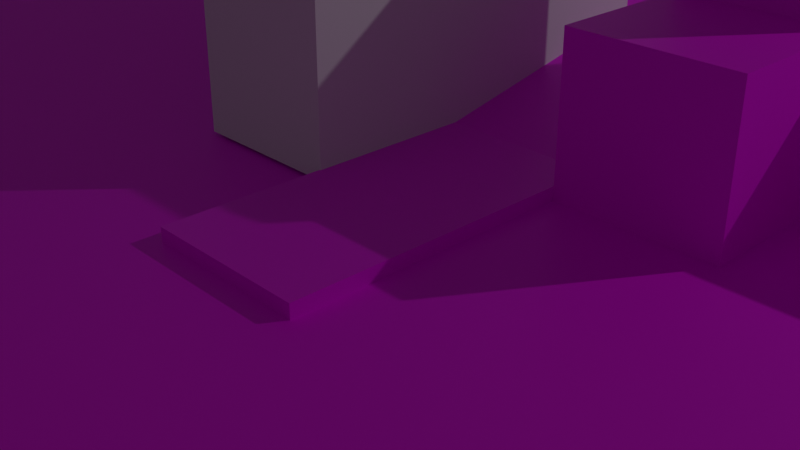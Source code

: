# Source: smallcity1.blend  (saved by Blender 2.81.16; exported with 4.5.12 LTS)
import bpy
from mathutils import Matrix  # noqa: F401  (used for matrix-valued properties, if any)

bpy.ops.wm.read_factory_settings(use_empty=True)
scene = bpy.context.scene
scene.name = 'Scene'

# ---- collections
col_collection = bpy.data.collections.new('Collection'); scene.collection.children.link(col_collection)
col_sign = bpy.data.collections.new('Sign'); scene.collection.children.link(col_sign)
col_buildings = bpy.data.collections.new('Buildings'); scene.collection.children.link(col_buildings)

# ---- images (referenced by path relative to the original .blend; pixels are not part of the script)
import os
ASSET_DIR = os.environ.get("B2B_ASSET_DIR", "")  # directory of the original .blend (textures are referenced by path, not embedded)
HERE = os.path.dirname(os.path.abspath(__file__))  # packed textures are extracted next to this script under _unpacked/

def load_image(name, relpath, width, height, colorspace="sRGB"):
    """Load a texture the original file referenced (path relative to the .blend, or extracted next to this script)."""
    p = next((c for c in (os.path.join(HERE, relpath), os.path.join(ASSET_DIR, relpath)) if relpath and os.path.exists(c)), "")
    if p:
        img = bpy.data.images.load(p, check_existing=True)
        img.name = name
    else:  # same state as the original file: an image datablock whose file is absent (Cycles renders it pink)
        img = bpy.data.images.new(name, width, height)
        img.source = "FILE"
        img.filepath = "//" + (relpath or name)
    img.colorspace_settings.name = colorspace
    return img
img_texturescom_roads0077_1_seamless_s_jpg = load_image('TexturesCom_Roads0077_1_seamless_S.jpg', 'TexturesCom_Roads0077_1_seamless_S.jpg', 1024, 1024, 'sRGB')
img_texturescom_ground_mud_2x2_1k_albedo_tif = load_image('TexturesCom_Ground_Mud_2x2_1K_albedo.tif', 'TexturesCom_Ground_Mud_2x2_1K_albedo.tif', 1024, 1024, 'sRGB')
img_texturescom_signsback0036_m_jpg = load_image('TexturesCom_SignsBack0036_M.jpg', 'TexturesCom_SignsBack0036_M.jpg', 1024, 1024, 'sRGB')
img_texturescom_signstrafficarrows0001_s_jpg = load_image('TexturesCom_SignsTrafficArrows0001_S.jpg', 'TexturesCom_SignsTrafficArrows0001_S.jpg', 1024, 1024, 'sRGB')
img_texturescom_metalbeams0019_m_jpg = load_image('TexturesCom_MetalBeams0019_M.jpg', 'TexturesCom_MetalBeams0019_M.jpg', 1024, 1024, 'sRGB')
img_texturescom_buildingsderelict0077_m_jpg = load_image('TexturesCom_BuildingsDerelict0077_M.jpg', 'TexturesCom_BuildingsDerelict0077_M.jpg', 1024, 1024, 'sRGB')

# ---- materials (node trees are filled in below, after node groups)
mat_road = bpy.data.materials.new('Road')
mat_road.use_transparent_shadow = False
mat_ground = bpy.data.materials.new('Ground')
mat_ground.use_transparent_shadow = False
mat_sign_pole = bpy.data.materials.new('Sign pole')
mat_sign_pole.use_transparent_shadow = False
mat_sign = bpy.data.materials.new('Sign')
mat_sign.use_transparent_shadow = False
mat_metal = bpy.data.materials.new('Metal')
mat_metal.use_transparent_shadow = False
mat_house = bpy.data.materials.new('House')
mat_house.use_transparent_shadow = False

# ---- material node trees
mat_road.use_nodes = True; mat_road.node_tree.nodes.clear()
_N = mat_road.node_tree.nodes; _L = mat_road.node_tree.links
n0 = _N.new('ShaderNodeOutputMaterial'); n0.name = 'Material Output'; n0.location = (300, 300)
n1 = _N.new('ShaderNodeBsdfPrincipled'); n1.name = 'Principled BSDF'; n1.location = (10, 300)
n1.distribution = 'GGX'
n1.subsurface_method = 'BURLEY'
n1.inputs[3].default_value = 1.45
n1.inputs[27].default_value = (0.0, 0.0, 0.0, 1.0)
n1.inputs[28].default_value = 1.0
n2 = _N.new('ShaderNodeTexImage'); n2.name = 'Image Texture'; n2.location = (-280, 280)
n2.image = img_texturescom_roads0077_1_seamless_s_jpg
_L.new(n1.outputs[0], n0.inputs[0])
_L.new(n2.outputs[0], n1.inputs[0])
n0.is_active_output = True
mat_ground.use_nodes = True; mat_ground.node_tree.nodes.clear()
_N = mat_ground.node_tree.nodes; _L = mat_ground.node_tree.links
n0 = _N.new('ShaderNodeOutputMaterial'); n0.name = 'Material Output'; n0.location = (300, 300)
n1 = _N.new('ShaderNodeBsdfPrincipled'); n1.name = 'Principled BSDF'; n1.location = (10, 300)
n1.distribution = 'GGX'
n1.subsurface_method = 'BURLEY'
n1.inputs[2].default_value = 0.55
n1.inputs[3].default_value = 1.45
n1.inputs[27].default_value = (0.0, 0.0, 0.0, 1.0)
n1.inputs[28].default_value = 1.0
n2 = _N.new('ShaderNodeTexImage'); n2.name = 'Image Texture'; n2.location = (-351, 285)
n2.image = img_texturescom_ground_mud_2x2_1k_albedo_tif
_L.new(n1.outputs[0], n0.inputs[0])
_L.new(n2.outputs[0], n1.inputs[0])
_L.new(n2.outputs[0], n1.inputs[13])
n0.is_active_output = True
mat_sign_pole.use_nodes = True; mat_sign_pole.node_tree.nodes.clear()
_N = mat_sign_pole.node_tree.nodes; _L = mat_sign_pole.node_tree.links
n0 = _N.new('ShaderNodeOutputMaterial'); n0.name = 'Material Output'; n0.location = (300, 300)
n1 = _N.new('ShaderNodeBsdfPrincipled'); n1.name = 'Principled BSDF'; n1.location = (10, 300)
n1.distribution = 'GGX'
n1.subsurface_method = 'BURLEY'
n1.inputs[3].default_value = 1.45
n1.inputs[27].default_value = (0.0, 0.0, 0.0, 1.0)
n1.inputs[28].default_value = 1.0
n2 = _N.new('ShaderNodeTexImage'); n2.name = 'Image Texture'; n2.location = (-280, 280)
n2.image = img_texturescom_signsback0036_m_jpg
_L.new(n1.outputs[0], n0.inputs[0])
_L.new(n2.outputs[0], n1.inputs[0])
n0.is_active_output = True
mat_sign.use_nodes = True; mat_sign.node_tree.nodes.clear()
_N = mat_sign.node_tree.nodes; _L = mat_sign.node_tree.links
n0 = _N.new('ShaderNodeOutputMaterial'); n0.name = 'Material Output'; n0.location = (300, 300)
n1 = _N.new('ShaderNodeBsdfPrincipled'); n1.name = 'Principled BSDF'; n1.location = (10, 300)
n1.distribution = 'GGX'
n1.subsurface_method = 'BURLEY'
n1.inputs[3].default_value = 1.45
n1.inputs[27].default_value = (0.0, 0.0, 0.0, 1.0)
n1.inputs[28].default_value = 1.0
n2 = _N.new('ShaderNodeTexImage'); n2.name = 'Image Texture'; n2.location = (-280, 280)
n2.image = img_texturescom_signstrafficarrows0001_s_jpg
_L.new(n1.outputs[0], n0.inputs[0])
_L.new(n2.outputs[0], n1.inputs[0])
n0.is_active_output = True
mat_metal.use_nodes = True; mat_metal.node_tree.nodes.clear()
_N = mat_metal.node_tree.nodes; _L = mat_metal.node_tree.links
n0 = _N.new('ShaderNodeOutputMaterial'); n0.name = 'Material Output'; n0.location = (300, 300)
n1 = _N.new('ShaderNodeBsdfPrincipled'); n1.name = 'Principled BSDF'; n1.location = (10, 300)
n1.distribution = 'GGX'
n1.subsurface_method = 'BURLEY'
n1.inputs[3].default_value = 1.45
n1.inputs[27].default_value = (0.0, 0.0, 0.0, 1.0)
n1.inputs[28].default_value = 1.0
n2 = _N.new('ShaderNodeTexImage'); n2.name = 'Image Texture'; n2.location = (-280, 280)
n2.image = img_texturescom_metalbeams0019_m_jpg
_L.new(n1.outputs[0], n0.inputs[0])
_L.new(n2.outputs[0], n1.inputs[0])
n0.is_active_output = True
mat_house.use_nodes = True; mat_house.node_tree.nodes.clear()
_N = mat_house.node_tree.nodes; _L = mat_house.node_tree.links
n0 = _N.new('ShaderNodeOutputMaterial'); n0.name = 'Material Output'; n0.location = (300, 300)
n1 = _N.new('ShaderNodeBsdfPrincipled'); n1.name = 'Principled BSDF'; n1.location = (10, 300)
n1.distribution = 'GGX'
n1.subsurface_method = 'BURLEY'
n1.inputs[3].default_value = 1.45
n1.inputs[27].default_value = (0.0, 0.0, 0.0, 1.0)
n1.inputs[28].default_value = 1.0
n2 = _N.new('ShaderNodeTexImage'); n2.name = 'Image Texture'; n2.location = (-280, 280)
n2.image = img_texturescom_buildingsderelict0077_m_jpg
_L.new(n1.outputs[0], n0.inputs[0])
_L.new(n2.outputs[0], n1.inputs[0])
n0.is_active_output = True

# ---- world
world_world = bpy.data.worlds.new('World'); scene.world = world_world
world_world.use_nodes = True; world_world.node_tree.nodes.clear()
_N = world_world.node_tree.nodes; _L = world_world.node_tree.links
n0 = _N.new('ShaderNodeOutputWorld'); n0.name = 'World Output'; n0.location = (300, 300)
n1 = _N.new('ShaderNodeBackground'); n1.name = 'Background'; n1.location = (10, 300)
n1.inputs[0].default_value = (0.05088, 0.05088, 0.05088, 1.0)
_L.new(n1.outputs[0], n0.inputs[0])
n0.is_active_output = True
world_world.color = (0.05088, 0.05088, 0.05088)
world_world.use_sun_shadow = False
world_world.sun_shadow_jitter_overblur = 0.0

# ---- cameras
cam_camera = bpy.data.cameras.new('Camera')
cam_camera.clip_end = 100.0
cam_camera.ortho_scale = 7.314

# ---- lights
light_light = bpy.data.lights.new('Light', 'POINT')
light_light.transmission_factor = 0.0
light_light.energy = 1000.0
light_light.shadow_soft_size = 0.1
light_light.shadow_maximum_resolution = 0.006
light_light.use_absolute_resolution = True

# ---- meshes
me_plane = bpy.data.meshes.new('Plane')
me_plane.from_pydata([(-1.203, -1.0, 0.0), (0.7967, -1.0, 0.0), (-1.203, 1.0, 0.0), (0.7967, 1.0, 0.0), (3.227, 3.487, -0.05111), (3.227, 2.599, -0.05111), (-4.022, 3.487, 1.141), (-4.022, 2.599, 1.141), (0.7967, 2.599, 0.6871), (-1.203, 2.599, 0.6871), (-1.203, 3.487, 0.6871), (0.7967, 3.487, 0.6871), (5.282, 3.487, -0.05111), (5.282, 2.599, -0.05111), (7.96, 3.487, -0.05111), (7.96, 2.599, -0.05111), (-6.954, 3.487, -0.01289), (-6.954, 2.599, -0.01289), (-8.992, 3.487, -0.01289), (-8.992, 2.599, -0.01289), (3.227, 4.34, -0.05111), (-4.022, 4.34, 1.141), (-1.203, 4.34, 0.6871), (0.7967, 4.34, 0.6871), (5.282, 4.34, -0.05111), (7.96, 4.34, -0.05111), (-6.954, 4.34, -0.01289), (-8.992, 4.34, -0.01289)], [], [(0, 1, 3, 2), (9, 10, 6, 7), (11, 8, 5, 4), (9, 8, 11, 10), (2, 3, 8, 9), (4, 5, 13, 12), (12, 13, 15, 14), (7, 6, 16, 17), (17, 16, 18, 19), (12, 14, 25, 24), (18, 16, 26, 27), (11, 4, 20, 23), (10, 11, 23, 22), (4, 12, 24, 20), (16, 6, 21, 26), (6, 10, 22, 21)])
_uv = me_plane.uv_layers.new(name='UVMap')
_uv.uv.foreach_set('vector', [0.47, 0.5468, 0.4693, 0.6647, 0.3907, 0.6637, 0.3914, 0.5458, 0.4628, 0.3862, 0.4628, 0.491, 0.3006, 0.491, 0.3006, 0.3862, 0.5778, 0.491, 0.5778, 0.3862, 0.7176, 0.3862, 0.7176, 0.491, 0.4628, 0.3862, 0.5778, 0.3862, 0.5778, 0.491, 0.4628, 0.491, 0.3914, 0.5458, 0.3907, 0.6637, 0.3279, 0.663, 0.3285, 0.545, 0.7176, 0.491, 0.7176, 0.3862, 0.8359, 0.3862, 0.8359, 0.491, 0.8359, 0.491, 0.8359, 0.3862, 0.99, 0.3862, 0.99, 0.491, 0.3006, 0.3862, 0.3006, 0.491, 0.1319, 0.491, 0.1319, 0.3862, 0.1319, 0.3862, 0.1319, 0.491, 0.01461, 0.491, 0.01461, 0.3862, 0.8359, 0.491, 0.99, 0.491, 0.99, 0.5917, 0.8359, 0.5917, 0.01461, 0.491, 0.1319, 0.491, 0.1319, 0.5917, 0.01461, 0.5917, 0.5778, 0.491, 0.7176, 0.491, 0.7176, 0.5917, 0.5778, 0.5917, 0.4628, 0.491, 0.5778, 0.491, 0.5778, 0.5917, 0.4628, 0.5917, 0.7176, 0.491, 0.8359, 0.491, 0.8359, 0.5917, 0.7176, 0.5917, 0.1319, 0.491, 0.3006, 0.491, 0.3006, 0.5917, 0.1319, 0.5917, 0.3006, 0.491, 0.4628, 0.491, 0.4628, 0.5917, 0.3006, 0.5917])
me_plane.materials.append(mat_road)
me_plane.use_remesh_fix_poles = True
me_plane.use_remesh_preserve_attributes = False
me_plane.use_mirror_vertex_groups = False
me_plane.update()
me_plane_001 = bpy.data.meshes.new('Plane.001')
me_plane_001.from_pydata([(-1.0, -1.0, 0.0), (1.0, -1.0, 0.0), (-1.0, 1.0, 0.0), (1.0, 1.0, 0.0)], [], [(0, 1, 3, 2)])
_uv = me_plane_001.uv_layers.new(name='UVMap')
_uv.uv.foreach_set('vector', [0.0, 0.0, 1.0, 0.0, 1.0, 1.0, 0.0, 1.0])
me_plane_001.materials.append(mat_ground)
me_plane_001.use_remesh_fix_poles = True
me_plane_001.use_remesh_preserve_attributes = False
me_plane_001.use_mirror_vertex_groups = False
me_plane_001.update()
me_cylinder = bpy.data.meshes.new('Cylinder')
me_cylinder.from_pydata([(0.0, 1.0, -1.0), (0.0, 1.0, 1.0), (0.1951, 0.9808, -1.0), (0.1951, 0.9808, 1.0), (0.3827, 0.9239, -1.0), (0.3827, 0.9239, 1.0), (0.5556, 0.8315, -1.0), (0.5556, 0.8315, 1.0), (0.7071, 0.7071, -1.0), (0.7071, 0.7071, 1.0), (0.8315, 0.5556, -1.0), (0.8315, 0.5556, 1.0), (0.9239, 0.3827, -1.0), (0.9239, 0.3827, 1.0), (0.9808, 0.1951, -1.0), (0.9808, 0.1951, 1.0), (1.0, 7.55e-08, -1.0), (1.0, 7.55e-08, 1.0), (0.9808, -0.1951, -1.0), (0.9808, -0.1951, 1.0), (0.9239, -0.3827, -1.0), (0.9239, -0.3827, 1.0), (0.8315, -0.5556, -1.0), (0.8315, -0.5556, 1.0), (0.7071, -0.7071, -1.0), (0.7071, -0.7071, 1.0), (0.5556, -0.8315, -1.0), (0.5556, -0.8315, 1.0), (0.3827, -0.9239, -1.0), (0.3827, -0.9239, 1.0), (0.1951, -0.9808, -1.0), (0.1951, -0.9808, 1.0), (-3.258e-07, -1.0, -1.0), (-3.258e-07, -1.0, 1.0), (-0.1951, -0.9808, -1.0), (-0.1951, -0.9808, 1.0), (-0.3827, -0.9239, -1.0), (-0.3827, -0.9239, 1.0), (-0.5556, -0.8315, -1.0), (-0.5556, -0.8315, 1.0), (-0.7071, -0.7071, -1.0), (-0.7071, -0.7071, 1.0), (-0.8315, -0.5556, -1.0), (-0.8315, -0.5556, 1.0), (-0.9239, -0.3827, -1.0), (-0.9239, -0.3827, 1.0), (-0.9808, -0.1951, -1.0), (-0.9808, -0.1951, 1.0), (-1.0, 9.656e-07, -1.0), (-1.0, 9.656e-07, 1.0), (-0.9808, 0.1951, -1.0), (-0.9808, 0.1951, 1.0), (-0.9239, 0.3827, -1.0), (-0.9239, 0.3827, 1.0), (-0.8315, 0.5556, -1.0), (-0.8315, 0.5556, 1.0), (-0.7071, 0.7071, -1.0), (-0.7071, 0.7071, 1.0), (-0.5556, 0.8315, -1.0), (-0.5556, 0.8315, 1.0), (-0.3827, 0.9239, -1.0), (-0.3827, 0.9239, 1.0), (-0.1951, 0.9808, -1.0), (-0.1951, 0.9808, 1.0)], [], [(0, 1, 3, 2), (2, 3, 5, 4), (4, 5, 7, 6), (6, 7, 9, 8), (8, 9, 11, 10), (10, 11, 13, 12), (12, 13, 15, 14), (14, 15, 17, 16), (16, 17, 19, 18), (18, 19, 21, 20), (20, 21, 23, 22), (22, 23, 25, 24), (24, 25, 27, 26), (26, 27, 29, 28), (28, 29, 31, 30), (30, 31, 33, 32), (32, 33, 35, 34), (34, 35, 37, 36), (36, 37, 39, 38), (38, 39, 41, 40), (40, 41, 43, 42), (42, 43, 45, 44), (44, 45, 47, 46), (46, 47, 49, 48), (48, 49, 51, 50), (50, 51, 53, 52), (52, 53, 55, 54), (54, 55, 57, 56), (56, 57, 59, 58), (58, 59, 61, 60), (3, 1, 63, 61, 59, 57, 55, 53, 51, 49, 47, 45, 43, 41, 39, 37, 35, 33, 31, 29, 27, 25, 23, 21, 19, 17, 15, 13, 11, 9, 7, 5), (60, 61, 63, 62), (62, 63, 1, 0), (0, 2, 4, 6, 8, 10, 12, 14, 16, 18, 20, 22, 24, 26, 28, 30, 32, 34, 36, 38, 40, 42, 44, 46, 48, 50, 52, 54, 56, 58, 60, 62)])
_uv = me_cylinder.uv_layers.new(name='UVMap')
_uv.uv.foreach_set('vector', [0.5, 0.1726, 0.5, 0.4714, 0.512, 0.4714, 0.512, 0.1726, 0.512, 0.1726, 0.512, 0.4714, 0.5236, 0.4714, 0.5236, 0.1726, 0.5236, 0.1726, 0.5236, 0.4714, 0.5342, 0.4714, 0.5342, 0.1726, 0.5342, 0.1726, 0.5342, 0.4714, 0.5436, 0.4714, 0.5436, 0.1726, 0.5436, 0.1726, 0.5436, 0.4714, 0.5342, 0.4714, 0.5342, 0.1726, 0.5342, 0.1726, 0.5342, 0.4714, 0.5236, 0.4714, 0.5236, 0.1726, 0.5236, 0.1726, 0.5236, 0.4714, 0.512, 0.4714, 0.512, 0.1726, 0.512, 0.1726, 0.512, 0.4714, 0.5, 0.4714, 0.5, 0.1726, 0.5, 0.1726, 0.5, 0.4714, 0.488, 0.4714, 0.488, 0.1726, 0.488, 0.1726, 0.488, 0.4714, 0.4764, 0.4714, 0.4764, 0.1726, 0.4764, 0.1726, 0.4764, 0.4714, 0.4658, 0.4714, 0.4658, 0.1726, 0.4658, 0.1726, 0.4658, 0.4714, 0.4564, 0.4714, 0.4564, 0.1726, 0.5436, 0.1726, 0.5436, 0.4714, 0.5342, 0.4714, 0.5342, 0.1726, 0.5342, 0.1726, 0.5342, 0.4714, 0.5236, 0.4714, 0.5236, 0.1726, 0.5236, 0.1726, 0.5236, 0.4714, 0.512, 0.4714, 0.512, 0.1726, 0.512, 0.1726, 0.512, 0.4714, 0.5, 0.4714, 0.5, 0.1726, 0.5, 0.1726, 0.5, 0.4714, 0.488, 0.4714, 0.488, 0.1726, 0.488, 0.1726, 0.488, 0.4714, 0.4764, 0.4714, 0.4764, 0.1726, 0.4764, 0.1726, 0.4764, 0.4714, 0.4658, 0.4714, 0.4658, 0.1726, 0.4658, 0.1726, 0.4658, 0.4714, 0.4564, 0.4714, 0.4564, 0.1726, 0.4564, 0.1726, 0.4564, 0.4714, 0.4658, 0.4714, 0.4658, 0.1726, 0.4658, 0.1726, 0.4658, 0.4714, 0.4764, 0.4714, 0.4764, 0.1726, 0.4764, 0.1726, 0.4764, 0.4714, 0.488, 0.4714, 0.488, 0.1726, 0.488, 0.1726, 0.488, 0.4714, 0.5, 0.4714, 0.5, 0.1726, 0.5, 0.1726, 0.5, 0.4714, 0.512, 0.4714, 0.512, 0.1726, 0.512, 0.1726, 0.512, 0.4714, 0.5236, 0.4714, 0.5236, 0.1726, 0.5236, 0.1726, 0.5236, 0.4714, 0.5342, 0.4714, 0.5342, 0.1726, 0.5342, 0.1726, 0.5342, 0.4714, 0.5436, 0.4714, 0.5436, 0.1726, 0.4564, 0.1726, 0.4564, 0.4714, 0.4658, 0.4714, 0.4658, 0.1726, 0.4658, 0.1726, 0.4658, 0.4714, 0.4764, 0.4714, 0.4764, 0.1726, 0.5975, 0.8221, 0.5, 0.8284, 0.4025, 0.8221, 0.3087, 0.8034, 0.2222, 0.7731, 0.1464, 0.7322, 0.08427, 0.6825, 0.03806, 0.6257, 0.009607, 0.5641, -5.96e-08, 0.5, 0.009607, 0.4359, 0.03806, 0.3743, 0.08426, 0.3175, 0.1464, 0.2678, 0.2222, 0.2269, 0.3087, 0.1966, 0.4025, 0.1779, 0.5, 0.1716, 0.5975, 0.1779, 0.6913, 0.1966, 0.7778, 0.2269, 0.8536, 0.2678, 0.9157, 0.3175, 0.9619, 0.3743, 0.9904, 0.4359, 1.0, 0.5, 0.9904, 0.5641, 0.9619, 0.6257, 0.9157, 0.6825, 0.8536, 0.7322, 0.7778, 0.7731, 0.6913, 0.8034, 0.4764, 0.1726, 0.4764, 0.4714, 0.488, 0.4714, 0.488, 0.1726, 0.488, 0.1726, 0.488, 0.4714, 0.5, 0.4714, 0.5, 0.1726, 0.5, 0.8284, 0.5975, 0.8221, 0.6913, 0.8034, 0.7778, 0.7731, 0.8536, 0.7322, 0.9157, 0.6825, 0.9619, 0.6257, 0.9904, 0.5641, 1.0, 0.5, 0.9904, 0.4359, 0.9619, 0.3743, 0.9157, 0.3175, 0.8536, 0.2678, 0.7778, 0.2269, 0.6913, 0.1966, 0.5975, 0.1779, 0.5, 0.1716, 0.4025, 0.1779, 0.3087, 0.1966, 0.2222, 0.2269, 0.1464, 0.2678, 0.08426, 0.3175, 0.03806, 0.3743, 0.009607, 0.4359, -5.96e-08, 0.5, 0.009607, 0.5641, 0.03806, 0.6257, 0.08427, 0.6825, 0.1464, 0.7322, 0.2222, 0.7731, 0.3087, 0.8034, 0.4025, 0.8221])
me_cylinder.materials.append(mat_sign_pole)
me_cylinder.use_remesh_fix_poles = True
me_cylinder.use_remesh_preserve_attributes = False
me_cylinder.use_mirror_vertex_groups = False
me_cylinder.update()
me_circle = bpy.data.meshes.new('Circle')
me_circle.from_pydata([(-0.0001765, 0.1, 0.9076), (-0.0008868, 0.1, 0.9075), (-0.001569, 0.1, 0.9073), (-0.002196, 0.1, 0.907), (-0.002745, 0.1, 0.9065), (-0.003194, 0.1, 0.9059), (-0.003526, 0.1, 0.9053), (-0.003729, 0.09999, 0.9046), (-0.003794, 0.09998, 0.9039), (-0.003719, 0.09998, 0.9032), (-0.003506, 0.09997, 0.9025), (-0.003165, 0.09997, 0.9019), (-0.002708, 0.09996, 0.9014), (-0.002153, 0.09996, 0.9009), (-0.001521, 0.09996, 0.9006), (-0.0008357, 0.09996, 0.9004), (-0.0001245, 0.09996, 0.9003), (0.0005857, 0.09996, 0.9004), (0.001268, 0.09997, 0.9006), (0.001895, 0.09997, 0.9009), (0.002444, 0.09998, 0.9014), (0.002893, 0.09999, 0.9019), (0.003225, 0.09999, 0.9026), (0.003428, 0.1, 0.9033), (0.003493, 0.1, 0.904), (0.003417, 0.1, 0.9047), (0.003205, 0.1, 0.9054), (0.002864, 0.1, 0.906), (0.002407, 0.1, 0.9065), (0.001852, 0.1, 0.907), (0.00122, 0.1, 0.9073), (0.0005347, 0.1, 0.9075), (-0.0001765, 0.1, 0.9076), (-0.0008868, 0.1, 0.9075), (-0.001569, 0.1, 0.9073), (-0.002196, 0.1, 0.907), (-0.002745, 0.1, 0.9065), (-0.003194, 0.1, 0.9059), (-0.003526, 0.1, 0.9053), (-0.003729, 0.09999, 0.9046), (-0.003794, 0.09998, 0.9039), (-0.003719, 0.09998, 0.9032), (-0.003506, 0.09997, 0.9025), (-0.003165, 0.09997, 0.9019), (-0.002708, 0.09996, 0.9014), (-0.002153, 0.09996, 0.9009), (-0.001521, 0.09996, 0.9006), (-0.0008357, 0.09996, 0.9004), (-0.0001245, 0.09996, 0.9003), (0.0005857, 0.09996, 0.9004), (0.001268, 0.09997, 0.9006), (0.001895, 0.09997, 0.9009), (0.002444, 0.09998, 0.9014), (0.002893, 0.09999, 0.9019), (0.003225, 0.09999, 0.9026), (0.003428, 0.1, 0.9033), (0.003493, 0.1, 0.904), (0.003417, 0.1, 0.9047), (0.003205, 0.1, 0.9054), (0.002864, 0.1, 0.906), (0.002407, 0.1, 0.9065), (0.001852, 0.1, 0.907), (0.00122, 0.1, 0.9073), (0.0005347, 0.1, 0.9075), (-0.09331, 0.01202, 1.358), (-0.003155, 0.01241, 1.367), (-0.1799, 0.01148, 1.331), (-0.2595, 0.01079, 1.288), (-0.3292, 0.009989, 1.23), (-0.3862, 0.009105, 1.159), (-0.4284, 0.008171, 1.079), (-0.454, 0.007224, 0.9919), (-0.4623, 0.006301, 0.9016), (-0.4528, 0.005435, 0.8114), (-0.4258, 0.004661, 0.7249), (-0.3825, 0.004009, 0.6452), (-0.3245, 0.003503, 0.5756), (-0.254, 0.003163, 0.5186), (-0.1738, 0.003002, 0.4764), (-0.08683, 0.003026, 0.4507), (0.003448, 0.003235, 0.4424), (0.0936, 0.00362, 0.452), (0.1802, 0.004166, 0.4789), (0.2598, 0.004853, 0.5222), (0.3295, 0.005654, 0.5802), (0.3865, 0.006538, 0.6507), (0.4286, 0.007471, 0.7309), (0.4543, 0.008418, 0.8179), (0.4626, 0.009342, 0.9081), (0.4531, 0.01021, 0.9983), (0.4261, 0.01098, 1.085), (0.3828, 0.01163, 1.164), (0.3248, 0.01214, 1.234), (0.2543, 0.01248, 1.291), (0.1741, 0.01264, 1.333), (0.08712, 0.01262, 1.359), (-0.01057, 0.008303, 0.9568), (-0.0002295, 0.008347, 0.9579), (-0.0205, 0.00824, 0.9537), (-0.02963, 0.008162, 0.9487), (-0.03762, 0.00807, 0.9421), (-0.04416, 0.007968, 0.934), (-0.049, 0.007861, 0.9248), (-0.05194, 0.007753, 0.9148), (-0.05289, 0.007647, 0.9045), (-0.0518, 0.007548, 0.8941), (-0.04871, 0.007459, 0.8842), (-0.04374, 0.007384, 0.8751), (-0.03709, 0.007326, 0.8671), (-0.029, 0.007287, 0.8606), (-0.01979, 0.007269, 0.8557), (-0.009833, 0.007271, 0.8528), (0.0005217, 0.007295, 0.8518), (0.01087, 0.007339, 0.8529), (0.02079, 0.007402, 0.856), (0.02992, 0.007481, 0.861), (0.03792, 0.007573, 0.8676), (0.04445, 0.007674, 0.8757), (0.04929, 0.007781, 0.8849), (0.05224, 0.00789, 0.8949), (0.05318, 0.007996, 0.9052), (0.05209, 0.008095, 0.9156), (0.049, 0.008184, 0.9255), (0.04403, 0.008258, 0.9346), (0.03738, 0.008316, 0.9426), (0.0293, 0.008355, 0.9492), (0.02009, 0.008374, 0.954), (0.01012, 0.008371, 0.9569), (-0.0005902, 0.007854, 0.9084), (0.0001201, 0.007857, 0.9085), (-0.001272, 0.00785, 0.9082), (-0.0019, 0.007845, 0.9079), (-0.002448, 0.007838, 0.9074), (-0.002898, 0.007831, 0.9069), (-0.00323, 0.007824, 0.9062), (-0.003432, 0.007816, 0.9055), (-0.003497, 0.007809, 0.9048), (-0.003422, 0.007802, 0.9041), (-0.00321, 0.007796, 0.9034), (-0.002869, 0.007791, 0.9028), (-0.002412, 0.007787, 0.9023), (-0.001856, 0.007784, 0.9018), (-0.001224, 0.007783, 0.9015), (-0.0005392, 0.007783, 0.9013), (0.0001721, 0.007785, 0.9012), (0.0008823, 0.007788, 0.9013), (0.001564, 0.007792, 0.9015), (0.002192, 0.007798, 0.9018), (0.002741, 0.007804, 0.9023), (0.00319, 0.007811, 0.9029), (0.003522, 0.007818, 0.9035), (0.003724, 0.007826, 0.9042), (0.003789, 0.007833, 0.9049), (0.003714, 0.00784, 0.9056), (0.003502, 0.007846, 0.9063), (0.003161, 0.007851, 0.9069), (0.002704, 0.007855, 0.9075), (0.002148, 0.007858, 0.9079), (0.001516, 0.007859, 0.9082), (0.0008313, 0.007859, 0.9084), (-0.0005902, 0.007854, 0.9084), (0.0001201, 0.007857, 0.9085), (-0.001272, 0.00785, 0.9082), (-0.0019, 0.007845, 0.9079), (-0.002448, 0.007838, 0.9074), (-0.002898, 0.007831, 0.9069), (-0.00323, 0.007824, 0.9062), (-0.003432, 0.007816, 0.9055), (-0.003497, 0.007809, 0.9048), (-0.003422, 0.007802, 0.9041), (-0.00321, 0.007796, 0.9034), (-0.002869, 0.007791, 0.9028), (-0.002412, 0.007787, 0.9023), (-0.001856, 0.007784, 0.9018), (-0.001224, 0.007783, 0.9015), (-0.0005392, 0.007783, 0.9013), (0.0001721, 0.007785, 0.9012), (0.0008823, 0.007788, 0.9013), (0.001564, 0.007792, 0.9015), (0.002192, 0.007798, 0.9018), (0.002741, 0.007804, 0.9023), (0.00319, 0.007811, 0.9029), (0.003522, 0.007818, 0.9035), (0.003724, 0.007826, 0.9042), (0.003789, 0.007833, 0.9049), (0.003714, 0.00784, 0.9056), (0.003502, 0.007846, 0.9063), (0.003161, 0.007851, 0.9069), (0.002704, 0.007855, 0.9075), (0.002148, 0.007858, 0.9079), (0.001516, 0.007859, 0.9082), (0.0008313, 0.007859, 0.9084), (0.0002869, 0.08025, 0.8511), (0.003213, 0.07619, 0.4417), (0.09337, 0.07657, 0.4512), (0.01063, 0.08029, 0.8522), (-0.02987, 0.08111, 0.948), (-0.2597, 0.08374, 1.287), (-0.3294, 0.08294, 1.229), (-0.03786, 0.08102, 0.9414), (0.01985, 0.08133, 0.9533), (0.1738, 0.08559, 1.333), (0.08689, 0.08557, 1.358), (0.009886, 0.08132, 0.9562), (0.1799, 0.07712, 0.4782), (0.02056, 0.08035, 0.8553), (-0.3864, 0.08206, 1.158), (-0.0444, 0.08092, 0.9333), (-0.00339, 0.08536, 1.367), (-0.0004642, 0.0813, 0.9572), (0.2596, 0.07781, 0.5215), (0.02969, 0.08043, 0.8602), (-0.4286, 0.08112, 1.078), (-0.04923, 0.08081, 0.9241), (0.3292, 0.07861, 0.5795), (0.03768, 0.08053, 0.8669), (-0.4543, 0.08018, 0.9911), (-0.05218, 0.08071, 0.9141), (0.3862, 0.07949, 0.65), (0.04422, 0.08063, 0.875), (-0.4625, 0.07925, 0.9009), (-0.05312, 0.0806, 0.9038), (0.4284, 0.08042, 0.7302), (0.04905, 0.08073, 0.8842), (-0.453, 0.07839, 0.8107), (-0.05203, 0.0805, 0.8934), (0.4541, 0.08137, 0.8171), (0.052, 0.08084, 0.8942), (-0.4261, 0.07761, 0.7241), (-0.04894, 0.08041, 0.8835), (0.4623, 0.08229, 0.9074), (0.05295, 0.08095, 0.9045), (-0.3828, 0.07696, 0.6445), (-0.04398, 0.08034, 0.8744), (0.4528, 0.08316, 0.9976), (0.05185, 0.08105, 0.9149), (-0.3247, 0.07646, 0.5748), (-0.03732, 0.08028, 0.8664), (0.4259, 0.08393, 1.084), (0.04877, 0.08114, 0.9248), (-0.2543, 0.07612, 0.5178), (-0.02924, 0.08024, 0.8598), (0.3826, 0.08459, 1.164), (0.0438, 0.08121, 0.9339), (-0.174, 0.07596, 0.4757), (-0.02003, 0.08022, 0.855), (-0.09354, 0.08498, 1.357), (-0.01081, 0.08126, 0.9561), (0.3246, 0.08509, 1.233), (0.03714, 0.08127, 0.9419), (-0.08707, 0.07598, 0.45), (-0.01007, 0.08022, 0.8521), (-0.1801, 0.08443, 1.33), (-0.02073, 0.08119, 0.953), (0.2541, 0.08543, 1.29), (0.02906, 0.08131, 0.9484), (-0.003737, 0.08432, 1.416), (-0.003655, 0.1049, 1.395), (-0.09937, 0.1045, 1.385), (-0.1035, 0.0839, 1.405), (-0.1913, 0.1039, 1.356), (-0.1993, 0.08329, 1.376), (-0.2758, 0.1031, 1.31), (-0.2875, 0.08253, 1.328), (-0.3498, 0.1023, 1.249), (-0.3646, 0.08165, 1.263), (-0.4103, 0.1014, 1.174), (-0.4277, 0.08067, 1.185), (-0.4551, 0.1004, 1.089), (-0.4743, 0.07963, 1.097), (-0.4824, 0.09936, 0.9963), (-0.5028, 0.07859, 1.0), (-0.4911, 0.09838, 0.9005), (-0.5119, 0.07756, 0.9005), (-0.481, 0.09746, 0.8047), (-0.5014, 0.07661, 0.8007), (-0.4524, 0.09664, 0.7128), (-0.4716, 0.07575, 0.7049), (-0.4064, 0.09595, 0.6283), (-0.4236, 0.07503, 0.6168), (-0.3448, 0.09541, 0.5543), (-0.3594, 0.07447, 0.5397), (-0.27, 0.09505, 0.4938), (-0.2814, 0.07409, 0.4766), (-0.1848, 0.09488, 0.449), (-0.1926, 0.07391, 0.4299), (-0.0925, 0.09491, 0.4217), (-0.09635, 0.07394, 0.4015), (0.003355, 0.09513, 0.413), (0.00357, 0.07417, 0.3923), (0.09907, 0.09554, 0.4231), (0.1034, 0.0746, 0.4029), (0.191, 0.09612, 0.4517), (0.1992, 0.0752, 0.4327), (0.2755, 0.09684, 0.4977), (0.2873, 0.07596, 0.4806), (0.3495, 0.09769, 0.5593), (0.3644, 0.07685, 0.5448), (0.41, 0.09863, 0.6341), (0.4275, 0.07783, 0.6228), (0.4548, 0.09962, 0.7193), (0.4742, 0.07886, 0.7117), (0.4821, 0.1006, 0.8116), (0.5026, 0.07991, 0.8079), (0.4908, 0.1016, 0.9074), (0.5117, 0.08093, 0.9078), (0.4807, 0.1025, 1.003), (0.5012, 0.08189, 1.008), (0.4521, 0.1034, 1.095), (0.4714, 0.08274, 1.103), (0.4061, 0.104, 1.18), (0.4235, 0.08347, 1.192), (0.3445, 0.1046, 1.254), (0.3592, 0.08403, 1.269), (0.2697, 0.1049, 1.314), (0.2812, 0.0844, 1.332), (0.1845, 0.1051, 1.359), (0.1924, 0.08458, 1.378), (0.0922, 0.1051, 1.386), (0.09618, 0.08455, 1.407), (-0.1034, 0.03322, 1.406), (-0.09908, 0.01228, 1.386), (-0.003359, 0.01269, 1.396), (-0.003574, 0.03365, 1.416), (-0.1992, 0.03262, 1.376), (-0.191, 0.0117, 1.357), (-0.2873, 0.03186, 1.328), (-0.2755, 0.01097, 1.311), (-0.3644, 0.03097, 1.264), (-0.3495, 0.01012, 1.25), (-0.4275, 0.02999, 1.186), (-0.41, 0.009184, 1.175), (-0.4742, 0.02896, 1.097), (-0.4548, 0.008193, 1.09), (-0.5026, 0.02791, 1.001), (-0.4821, 0.007188, 0.9972), (-0.5117, 0.02689, 0.901), (-0.4908, 0.006207, 0.9014), (-0.5012, 0.02593, 0.8012), (-0.4807, 0.005288, 0.8057), (-0.4714, 0.02507, 0.7054), (-0.4521, 0.004466, 0.7138), (-0.4235, 0.02435, 0.6173), (-0.4061, 0.003774, 0.6292), (-0.3593, 0.02379, 0.5402), (-0.3445, 0.003237, 0.5552), (-0.2812, 0.02341, 0.4771), (-0.2697, 0.002876, 0.4947), (-0.1924, 0.02324, 0.4304), (-0.1845, 0.002705, 0.4499), (-0.09619, 0.02326, 0.402), (-0.0922, 0.002731, 0.4227), (0.003733, 0.02349, 0.3929), (0.003651, 0.002952, 0.4139), (0.1035, 0.02392, 0.4034), (0.09937, 0.003361, 0.424), (0.1993, 0.02452, 0.4332), (0.1913, 0.00394, 0.4526), (0.2875, 0.02528, 0.4811), (0.2758, 0.00467, 0.4986), (0.3646, 0.02617, 0.5453), (0.3498, 0.00552, 0.5602), (0.4277, 0.02715, 0.6233), (0.4103, 0.006458, 0.635), (0.4743, 0.02818, 0.7122), (0.4551, 0.007449, 0.7202), (0.5028, 0.02923, 0.8084), (0.4824, 0.008455, 0.8125), (0.5119, 0.03025, 0.9083), (0.4911, 0.009436, 0.9084), (0.5014, 0.03121, 1.008), (0.481, 0.01035, 1.004), (0.4715, 0.03207, 1.104), (0.4524, 0.01118, 1.096), (0.4236, 0.03279, 1.192), (0.4064, 0.01187, 1.181), (0.3594, 0.03335, 1.269), (0.3448, 0.01241, 1.254), (0.2814, 0.03373, 1.332), (0.27, 0.01277, 1.315), (0.1926, 0.0339, 1.379), (0.1848, 0.01294, 1.36), (0.09635, 0.03388, 1.407), (0.09249, 0.01291, 1.387)], [], [(291, 293, 356, 354), (265, 267, 330, 328), (64, 65, 322, 321), (293, 295, 358, 356), (267, 269, 332, 330), (257, 0, 1, 258), (295, 297, 360, 358), (269, 271, 334, 332), (297, 299, 362, 360), (271, 273, 336, 334), (299, 301, 364, 362), (273, 275, 338, 336), (301, 303, 366, 364), (275, 277, 340, 338), (303, 305, 368, 366), (277, 279, 342, 340), (305, 307, 370, 368), (279, 281, 344, 342), (307, 309, 372, 370), (281, 283, 346, 344), (309, 311, 374, 372), (283, 285, 348, 346), (311, 313, 376, 374), (285, 287, 350, 348), (319, 256, 323, 382), (313, 315, 378, 376), (287, 289, 352, 350), (261, 263, 326, 324), (315, 317, 380, 378), (289, 291, 354, 352), (263, 265, 328, 326), (317, 319, 382, 380), (24, 56, 57, 25), (11, 43, 44, 12), (25, 57, 58, 26), (12, 44, 45, 13), (26, 58, 59, 27), (13, 45, 46, 14), (0, 32, 33, 1), (27, 59, 60, 28), (14, 46, 47, 15), (1, 33, 34, 2), (28, 60, 61, 29), (15, 47, 48, 16), (2, 34, 35, 3), (29, 61, 62, 30), (16, 48, 49, 17), (3, 35, 36, 4), (30, 62, 63, 31), (17, 49, 50, 18), (4, 36, 37, 5), (31, 63, 32, 0), (18, 50, 51, 19), (5, 37, 38, 6), (19, 51, 52, 20), (6, 38, 39, 7), (20, 52, 53, 21), (7, 39, 40, 8), (21, 53, 54, 22), (8, 40, 41, 9), (22, 54, 55, 23), (9, 41, 42, 10), (23, 55, 56, 24), (10, 42, 43, 11), (105, 104, 221, 225), (77, 78, 244, 240), (104, 103, 217, 221), (76, 77, 240, 236), (103, 102, 213, 217), (75, 76, 236, 232), (102, 101, 207, 213), (97, 127, 203, 209), (74, 75, 232, 228), (101, 100, 199, 207), (127, 126, 200, 203), (73, 74, 228, 224), (100, 99, 196, 199), (126, 125, 255, 200), (72, 73, 224, 220), (99, 98, 253, 196), (125, 124, 249, 255), (71, 72, 220, 216), (98, 96, 247, 253), (124, 123, 243, 249), (70, 71, 216, 212), (96, 97, 209, 247), (123, 122, 239, 243), (69, 70, 212, 206), (95, 65, 208, 202), (122, 121, 235, 239), (68, 69, 206, 198), (94, 95, 202, 201), (121, 120, 231, 235), (67, 68, 198, 197), (93, 94, 201, 254), (120, 119, 227, 231), (184, 185, 153, 152), (171, 172, 140, 139), (185, 186, 154, 153), (172, 173, 141, 140), (186, 187, 155, 154), (173, 174, 142, 141), (161, 160, 128, 129), (187, 188, 156, 155), (174, 175, 143, 142), (160, 162, 130, 128), (188, 189, 157, 156), (175, 176, 144, 143), (162, 163, 131, 130), (189, 190, 158, 157), (176, 177, 145, 144), (163, 164, 132, 131), (190, 191, 159, 158), (177, 178, 146, 145), (164, 165, 133, 132), (191, 161, 129, 159), (178, 179, 147, 146), (165, 166, 134, 133), (179, 180, 148, 147), (166, 167, 135, 134), (180, 181, 149, 148), (167, 168, 136, 135), (181, 182, 150, 149), (168, 169, 137, 136), (182, 183, 151, 150), (169, 170, 138, 137), (183, 184, 152, 151), (170, 171, 139, 138), (290, 17, 18, 292), (59, 58, 154, 155), (33, 32, 129, 128), (292, 18, 19, 294), (60, 59, 155, 156), (34, 33, 128, 130), (294, 19, 20, 296), (61, 60, 156, 157), (35, 34, 130, 131), (296, 20, 21, 298), (62, 61, 157, 158), (36, 35, 131, 132), (298, 21, 22, 300), (63, 62, 158, 159), (37, 36, 132, 133), (300, 22, 23, 302), (32, 63, 159, 129), (38, 37, 133, 134), (302, 23, 24, 304), (39, 38, 134, 135), (304, 24, 25, 306), (40, 39, 135, 136), (306, 25, 26, 308), (41, 40, 136, 137), (308, 26, 27, 310), (318, 31, 0, 257), (42, 41, 137, 138), (310, 27, 28, 312), (258, 1, 2, 260), (43, 42, 138, 139), (312, 28, 29, 314), (260, 2, 3, 262), (44, 43, 139, 140), (314, 29, 30, 316), (262, 3, 4, 264), (45, 44, 140, 141), (316, 30, 31, 318), (264, 4, 5, 266), (46, 45, 141, 142), (259, 261, 324, 320), (266, 5, 6, 268), (47, 46, 142, 143), (268, 6, 7, 270), (48, 47, 143, 144), (270, 7, 8, 272), (49, 48, 144, 145), (272, 8, 9, 274), (50, 49, 145, 146), (274, 9, 10, 276), (51, 50, 146, 147), (276, 10, 11, 278), (52, 51, 147, 148), (278, 11, 12, 280), (53, 52, 148, 149), (280, 12, 13, 282), (54, 53, 149, 150), (282, 13, 14, 284), (55, 54, 150, 151), (284, 14, 15, 286), (56, 55, 151, 152), (286, 15, 16, 288), (57, 56, 152, 153), (288, 16, 17, 290), (58, 57, 153, 154), (66, 64, 321, 325), (65, 95, 383, 322), (68, 67, 327, 329), (69, 68, 329, 331), (70, 69, 331, 333), (71, 70, 333, 335), (72, 71, 335, 337), (73, 72, 337, 339), (74, 73, 339, 341), (75, 74, 341, 343), (76, 75, 343, 345), (77, 76, 345, 347), (78, 77, 347, 349), (79, 78, 349, 351), (80, 79, 351, 353), (81, 80, 353, 355), (82, 81, 355, 357), (83, 82, 357, 359), (84, 83, 359, 361), (85, 84, 361, 363), (86, 85, 363, 365), (87, 86, 365, 367), (88, 87, 367, 369), (89, 88, 369, 371), (90, 89, 371, 373), (91, 90, 373, 375), (92, 91, 375, 377), (93, 92, 377, 379), (94, 93, 379, 381), (95, 94, 381, 383), (67, 66, 325, 327), (97, 96, 160, 161), (96, 98, 162, 160), (98, 99, 163, 162), (99, 100, 164, 163), (100, 101, 165, 164), (101, 102, 166, 165), (102, 103, 167, 166), (103, 104, 168, 167), (104, 105, 169, 168), (105, 106, 170, 169), (106, 107, 171, 170), (107, 108, 172, 171), (108, 109, 173, 172), (109, 110, 174, 173), (110, 111, 175, 174), (111, 112, 176, 175), (112, 113, 177, 176), (113, 114, 178, 177), (114, 115, 179, 178), (115, 116, 180, 179), (116, 117, 181, 180), (117, 118, 182, 181), (118, 119, 183, 182), (119, 120, 184, 183), (120, 121, 185, 184), (121, 122, 186, 185), (122, 123, 187, 186), (123, 124, 188, 187), (124, 125, 189, 188), (125, 126, 190, 189), (126, 127, 191, 190), (127, 97, 161, 191), (193, 194, 195, 192), (197, 198, 199, 196), (201, 202, 203, 200), (194, 204, 205, 195), (198, 206, 207, 199), (202, 208, 209, 203), (204, 210, 211, 205), (206, 212, 213, 207), (210, 214, 215, 211), (212, 216, 217, 213), (214, 218, 219, 215), (216, 220, 221, 217), (218, 222, 223, 219), (220, 224, 225, 221), (222, 226, 227, 223), (224, 228, 229, 225), (226, 230, 231, 227), (228, 232, 233, 229), (230, 234, 235, 231), (232, 236, 237, 233), (234, 238, 239, 235), (236, 240, 241, 237), (238, 242, 243, 239), (240, 244, 245, 241), (208, 246, 247, 209), (242, 248, 249, 243), (244, 250, 251, 245), (246, 252, 253, 247), (248, 254, 255, 249), (250, 193, 192, 251), (252, 197, 196, 253), (254, 201, 200, 255), (78, 79, 250, 244), (106, 105, 225, 229), (79, 80, 193, 250), (107, 106, 229, 233), (80, 81, 194, 193), (108, 107, 233, 237), (81, 82, 204, 194), (109, 108, 237, 241), (82, 83, 210, 204), (110, 109, 241, 245), (83, 84, 214, 210), (111, 110, 245, 251), (84, 85, 218, 214), (112, 111, 251, 192), (85, 86, 222, 218), (113, 112, 192, 195), (86, 87, 226, 222), (114, 113, 195, 205), (87, 88, 230, 226), (115, 114, 205, 211), (88, 89, 234, 230), (116, 115, 211, 215), (89, 90, 238, 234), (117, 116, 215, 219), (90, 91, 242, 238), (65, 64, 246, 208), (118, 117, 219, 223), (91, 92, 248, 242), (64, 66, 252, 246), (119, 118, 223, 227), (92, 93, 254, 248), (66, 67, 197, 252), (259, 256, 257, 258), (261, 259, 258, 260), (263, 261, 260, 262), (265, 263, 262, 264), (267, 265, 264, 266), (269, 267, 266, 268), (271, 269, 268, 270), (273, 271, 270, 272), (275, 273, 272, 274), (277, 275, 274, 276), (279, 277, 276, 278), (281, 279, 278, 280), (283, 281, 280, 282), (285, 283, 282, 284), (287, 285, 284, 286), (289, 287, 286, 288), (291, 289, 288, 290), (293, 291, 290, 292), (295, 293, 292, 294), (297, 295, 294, 296), (299, 297, 296, 298), (301, 299, 298, 300), (303, 301, 300, 302), (305, 303, 302, 304), (307, 305, 304, 306), (309, 307, 306, 308), (311, 309, 308, 310), (313, 311, 310, 312), (315, 313, 312, 314), (317, 315, 314, 316), (319, 317, 316, 318), (256, 319, 318, 257), (321, 322, 323, 320), (325, 321, 320, 324), (327, 325, 324, 326), (329, 327, 326, 328), (331, 329, 328, 330), (333, 331, 330, 332), (335, 333, 332, 334), (337, 335, 334, 336), (339, 337, 336, 338), (341, 339, 338, 340), (343, 341, 340, 342), (345, 343, 342, 344), (347, 345, 344, 346), (349, 347, 346, 348), (351, 349, 348, 350), (353, 351, 350, 352), (355, 353, 352, 354), (357, 355, 354, 356), (359, 357, 356, 358), (361, 359, 358, 360), (363, 361, 360, 362), (365, 363, 362, 364), (367, 365, 364, 366), (369, 367, 366, 368), (371, 369, 368, 370), (373, 371, 370, 372), (375, 373, 372, 374), (377, 375, 374, 376), (379, 377, 376, 378), (381, 379, 378, 380), (383, 381, 380, 382), (322, 383, 382, 323), (256, 259, 320, 323)])
_uv = me_circle.uv_layers.new(name='UVMap')
_uv.uv.foreach_set('vector', [0.2814, 0.2213, 0.2605, 0.2212, 0.2605, 0.232, 0.2814, 0.2322, 0.2964, 0.1506, 0.2966, 0.1672, 0.3076, 0.1671, 0.3074, 0.1505, 0.3244, 0.1304, 0.3047, 0.1284, 0.3047, 0.1223, 0.3256, 0.1245, 0.2605, 0.2212, 0.2412, 0.2211, 0.2412, 0.2319, 0.2605, 0.232, 0.2966, 0.1672, 0.2968, 0.1862, 0.3079, 0.1861, 0.3076, 0.1671, 0.4966, 0.9623, 0.5, 0.5034, 0.4993, 0.5034, 0.4045, 0.9528, 0.2412, 0.2211, 0.2244, 0.2209, 0.2244, 0.2317, 0.2412, 0.2319, 0.2968, 0.1862, 0.297, 0.2068, 0.3081, 0.2067, 0.3079, 0.1861, 0.2974, 0.3042, 0.2972, 0.2875, 0.3083, 0.2874, 0.3085, 0.3041, 0.297, 0.2068, 0.2973, 0.2282, 0.3083, 0.228, 0.3081, 0.2067, 0.2972, 0.2875, 0.297, 0.2685, 0.308, 0.2684, 0.3083, 0.2874, 0.2973, 0.2282, 0.2975, 0.2495, 0.3085, 0.2494, 0.3083, 0.228, 0.297, 0.2685, 0.2967, 0.248, 0.3078, 0.2478, 0.308, 0.2684, 0.2975, 0.2495, 0.2976, 0.27, 0.3087, 0.2698, 0.3085, 0.2494, 0.2967, 0.248, 0.2965, 0.2266, 0.3076, 0.2265, 0.3078, 0.2478, 0.2976, 0.27, 0.2978, 0.2888, 0.3089, 0.2887, 0.3087, 0.2698, 0.2965, 0.2266, 0.2963, 0.2053, 0.3074, 0.2052, 0.3076, 0.2265, 0.2978, 0.2888, 0.2979, 0.3053, 0.309, 0.3052, 0.3089, 0.2887, 0.2963, 0.2053, 0.2961, 0.1848, 0.3072, 0.1847, 0.3074, 0.2052, 0.3825, 0.2214, 0.3655, 0.2215, 0.3654, 0.2323, 0.3825, 0.2322, 0.2961, 0.1848, 0.296, 0.166, 0.307, 0.1658, 0.3072, 0.1847, 0.3655, 0.2215, 0.3461, 0.2215, 0.346, 0.2323, 0.3654, 0.2323, 0.296, 0.166, 0.2958, 0.1495, 0.3069, 0.1494, 0.307, 0.1658, 0.3461, 0.2215, 0.325, 0.2215, 0.325, 0.2323, 0.346, 0.2323, 0.283, 0.2192, 0.3048, 0.2193, 0.3048, 0.2301, 0.283, 0.23, 0.2255, 0.2193, 0.2426, 0.2192, 0.2425, 0.2301, 0.2255, 0.2302, 0.325, 0.2215, 0.3032, 0.2214, 0.3032, 0.2323, 0.325, 0.2323, 0.3475, 0.2195, 0.3668, 0.2196, 0.3668, 0.2305, 0.3475, 0.2303, 0.2426, 0.2192, 0.262, 0.2192, 0.2619, 0.23, 0.2425, 0.2301, 0.3032, 0.2214, 0.2814, 0.2213, 0.2814, 0.2322, 0.3032, 0.2323, 0.3668, 0.2196, 0.3836, 0.2198, 0.3836, 0.2307, 0.3668, 0.2305, 0.262, 0.2192, 0.283, 0.2192, 0.283, 0.23, 0.2619, 0.23, 0.0, 0.0, 0.0, 0.0, 0.0, 0.0, 0.0, 0.0, 0.0, 0.0, 0.0, 0.0, 0.0, 0.0, 0.0, 0.0, 0.0, 0.0, 0.0, 0.0, 0.0, 0.0, 0.0, 0.0, 0.0, 0.0, 0.0, 0.0, 0.0, 0.0, 0.0, 0.0, 0.0, 0.0, 0.0, 0.0, 0.0, 0.0, 0.0, 0.0, 0.0, 0.0, 0.0, 0.0, 0.0, 0.0, 0.0, 0.0, 0.0, 0.0, 0.0, 0.0, 0.0, 0.0, 0.0, 0.0, 0.0, 0.0, 0.0, 0.0, 0.0, 0.0, 0.0, 0.0, 0.0, 0.0, 0.0, 0.0, 0.0, 0.0, 0.0, 0.0, 0.0, 0.0, 0.0, 0.0, 0.0, 0.0, 0.0, 0.0, 0.0, 0.0, 0.0, 0.0, 0.0, 0.0, 0.0, 0.0, 0.0, 0.0, 0.0, 0.0, 0.0, 0.0, 0.0, 0.0, 0.0, 0.0, 0.0, 0.0, 0.0, 0.0, 0.0, 0.0, 0.0, 0.0, 0.0, 0.0, 0.0, 0.0, 0.0, 0.0, 0.0, 0.0, 0.0, 0.0, 0.0, 0.0, 0.0, 0.0, 0.0, 0.0, 0.0, 0.0, 0.0, 0.0, 0.0, 0.0, 0.0, 0.0, 0.0, 0.0, 0.0, 0.0, 0.0, 0.0, 0.0, 0.0, 0.0, 0.0, 0.0, 0.0, 0.0, 0.0, 0.0, 0.0, 0.0, 0.0, 0.0, 0.0, 0.0, 0.0, 0.0, 0.0, 0.0, 0.0, 0.0, 0.0, 0.0, 0.0, 0.0, 0.0, 0.0, 0.0, 0.0, 0.0, 0.0, 0.0, 0.0, 0.0, 0.0, 0.0, 0.0, 0.0, 0.0, 0.0, 0.0, 0.0, 0.0, 0.0, 0.0, 0.0, 0.0, 0.0, 0.0, 0.0, 0.0, 0.0, 0.0, 0.0, 0.0, 0.0, 0.0, 0.0, 0.0, 0.0, 0.0, 0.0, 0.0, 0.0, 0.0, 0.0, 0.0, 0.0, 0.0, 0.0, 0.0, 0.0, 0.0, 0.0, 0.0, 0.0, 0.0, 0.0, 0.0, 0.0, 0.0, 0.0, 0.0, 0.0, 0.0, 0.0, 0.0, 0.0, 0.0, 0.0, 0.0, 0.0, 0.0, 0.0, 0.0, 0.0, 0.0, 0.0, 0.0, 0.0, 0.0, 0.0, 0.0, 0.0, 0.0, 0.0, 0.0, 0.0, 0.0, 0.0, 0.0, 0.0, 0.0, 0.0, 0.0, 0.0, 0.0, 0.0, 0.0, 0.0, 0.0, 0.0, 0.0, 0.0, 0.0, 0.0, 0.0, 0.0, 0.3595, 0.2366, 0.342, 0.2366, 0.342, 0.2211, 0.3595, 0.221, 0.0, 0.0, 0.0, 0.0, 0.0, 0.0, 0.0, 0.0, 0.3749, 0.2365, 0.3595, 0.2366, 0.3595, 0.221, 0.3749, 0.2209, 0.0, 0.0, 0.0, 0.0, 0.0, 0.0, 0.0, 0.0, 0.3133, 0.2827, 0.3134, 0.2976, 0.2975, 0.2978, 0.2974, 0.2829, 0.0, 0.0, 0.0, 0.0, 0.0, 0.0, 0.0, 0.0, 0.0, 0.0, 0.0, 0.0, 0.0, 0.0, 0.0, 0.0, 0.3132, 0.2657, 0.3133, 0.2827, 0.2974, 0.2829, 0.2972, 0.2658, 0.0, 0.0, 0.0, 0.0, 0.0, 0.0, 0.0, 0.0, 0.0, 0.0, 0.0, 0.0, 0.0, 0.0, 0.0, 0.0, 0.313, 0.2472, 0.3132, 0.2657, 0.2972, 0.2658, 0.2971, 0.2473, 0.0, 0.0, 0.0, 0.0, 0.0, 0.0, 0.0, 0.0, 0.0, 0.0, 0.0, 0.0, 0.0, 0.0, 0.0, 0.0, 0.3128, 0.2279, 0.313, 0.2472, 0.2971, 0.2473, 0.2969, 0.2281, 0.0, 0.0, 0.0, 0.0, 0.0, 0.0, 0.0, 0.0, 0.0, 0.0, 0.0, 0.0, 0.0, 0.0, 0.0, 0.0, 0.3126, 0.2086, 0.3128, 0.2279, 0.2969, 0.2281, 0.2967, 0.2088, 0.0, 0.0, 0.0, 0.0, 0.0, 0.0, 0.0, 0.0, 0.0, 0.0, 0.0, 0.0, 0.0, 0.0, 0.0, 0.0, 0.3124, 0.1901, 0.3126, 0.2086, 0.2967, 0.2088, 0.2965, 0.1902, 0.0, 0.0, 0.0, 0.0, 0.0, 0.0, 0.0, 0.0, 0.0, 0.0, 0.0, 0.0, 0.0, 0.0, 0.0, 0.0, 0.3122, 0.1729, 0.3124, 0.1901, 0.2965, 0.1902, 0.2963, 0.1731, 0.285, 0.2346, 0.3047, 0.2346, 0.3047, 0.219, 0.285, 0.219, 0.0, 0.0, 0.0, 0.0, 0.0, 0.0, 0.0, 0.0, 0.312, 0.1578, 0.3122, 0.1729, 0.2963, 0.1731, 0.2961, 0.158, 0.266, 0.2346, 0.285, 0.2346, 0.285, 0.219, 0.266, 0.219, 0.0, 0.0, 0.0, 0.0, 0.0, 0.0, 0.0, 0.0, 0.3607, 0.235, 0.3759, 0.2352, 0.3759, 0.2196, 0.3607, 0.2194, 0.2485, 0.2346, 0.266, 0.2346, 0.266, 0.219, 0.2485, 0.219, 0.0, 0.0, 0.0, 0.0, 0.0, 0.0, 0.0, 0.0, 0.0, 0.0, 0.0, 0.0, 0.0, 0.0, 0.0, 0.0, 0.0, 0.0, 0.0, 0.0, 0.0, 0.0, 0.0, 0.0, 0.0, 0.0, 0.0, 0.0, 0.0, 0.0, 0.0, 0.0, 0.0, 0.0, 0.0, 0.0, 0.0, 0.0, 0.0, 0.0, 0.0, 0.0, 0.0, 0.0, 0.0, 0.0, 0.0, 0.0, 0.0, 0.0, 0.0, 0.0, 0.0, 0.0, 0.0, 0.0, 0.0, 0.0, 0.0, 0.0, 0.0, 0.0, 0.0, 0.0, 0.0, 0.0, 0.0, 0.0, 0.0, 0.0, 0.0, 0.0, 0.0, 0.0, 0.0, 0.0, 0.0, 0.0, 0.0, 0.0, 0.0, 0.0, 0.0, 0.0, 0.0, 0.0, 0.0, 0.0, 0.0, 0.0, 0.0, 0.0, 0.0, 0.0, 0.0, 0.0, 0.0, 0.0, 0.0, 0.0, 0.0, 0.0, 0.0, 0.0, 0.0, 0.0, 0.0, 0.0, 0.0, 0.0, 0.0, 0.0, 0.0, 0.0, 0.0, 0.0, 0.0, 0.0, 0.0, 0.0, 0.0, 0.0, 0.0, 0.0, 0.0, 0.0, 0.0, 0.0, 0.0, 0.0, 0.0, 0.0, 0.0, 0.0, 0.0, 0.0, 0.0, 0.0, 0.0, 0.0, 0.0, 0.0, 0.0, 0.0, 0.0, 0.0, 0.0, 0.0, 0.0, 0.0, 0.0, 0.0, 0.0, 0.0, 0.0, 0.0, 0.0, 0.0, 0.0, 0.0, 0.0, 0.0, 0.0, 0.0, 0.0, 0.0, 0.0, 0.0, 0.0, 0.0, 0.0, 0.0, 0.0, 0.0, 0.0, 0.0, 0.0, 0.0, 0.0, 0.0, 0.0, 0.0, 0.0, 0.0, 0.0, 0.0, 0.0, 0.0, 0.0, 0.0, 0.0, 0.0, 0.0, 0.0, 0.0, 0.0, 0.0, 0.0, 0.0, 0.0, 0.0, 0.0, 0.0, 0.0, 0.0, 0.0, 0.0, 0.0, 0.0, 0.0, 0.0, 0.0, 0.0, 0.0, 0.0, 0.0, 0.0, 0.0, 0.0, 0.0, 0.0, 0.0, 0.0, 0.0, 0.0, 0.0, 0.0, 0.0, 0.0, 0.0, 0.0, 0.0, 0.0, 0.0, 0.0, 0.0, 0.0, 0.0, 0.0, 0.0, 0.0, 0.0, 0.0, 0.0, 0.0, 0.0, 0.0, 0.0, 0.0, 0.0, 0.0, 0.0, 0.0, 0.0, 0.0, 0.0, 0.0, 0.0, 0.0, 0.0, 0.0, 0.0, 0.0, 0.0, 0.5955, 0.04723, 0.5007, 0.4966, 0.5014, 0.4968, 0.6839, 0.07415, 0.0, 0.0, 0.0, 0.0, 0.0, 0.0, 0.0, 0.0, 0.0, 0.0, 0.0, 0.0, 0.0, 0.0, 0.0, 0.0, 0.6839, 0.07415, 0.5014, 0.4968, 0.502, 0.4972, 0.7653, 0.1174, 0.0, 0.0, 0.0, 0.0, 0.0, 0.0, 0.0, 0.0, 0.0, 0.0, 0.0, 0.0, 0.0, 0.0, 0.0, 0.0, 0.7653, 0.1174, 0.502, 0.4972, 0.5025, 0.4976, 0.8365, 0.1754, 0.0, 0.0, 0.0, 0.0, 0.0, 0.0, 0.0, 0.0, 0.0, 0.0, 0.0, 0.0, 0.0, 0.0, 0.0, 0.0, 0.8365, 0.1754, 0.5025, 0.4976, 0.5029, 0.4981, 0.8947, 0.2459, 0.0, 0.0, 0.0, 0.0, 0.0, 0.0, 0.0, 0.0, 0.0, 0.0, 0.0, 0.0, 0.0, 0.0, 0.0, 0.0, 0.8947, 0.2459, 0.5029, 0.4981, 0.5032, 0.4987, 0.9378, 0.3261, 0.0, 0.0, 0.0, 0.0, 0.0, 0.0, 0.0, 0.0, 0.0, 0.0, 0.0, 0.0, 0.0, 0.0, 0.0, 0.0, 0.9378, 0.3261, 0.5032, 0.4987, 0.5034, 0.4994, 0.964, 0.413, 0.0, 0.0, 0.0, 0.0, 0.0, 0.0, 0.0, 0.0, 0.0, 0.0, 0.0, 0.0, 0.0, 0.0, 0.0, 0.0, 0.964, 0.413, 0.5034, 0.4994, 0.5035, 0.5, 0.9725, 0.5033, 0.0, 0.0, 0.0, 0.0, 0.0, 0.0, 0.0, 0.0, 0.9725, 0.5033, 0.5035, 0.5, 0.5034, 0.5007, 0.9627, 0.5934, 0.0, 0.0, 0.0, 0.0, 0.0, 0.0, 0.0, 0.0, 0.9627, 0.5934, 0.5034, 0.5007, 0.5032, 0.5013, 0.9352, 0.6799, 0.0, 0.0, 0.0, 0.0, 0.0, 0.0, 0.0, 0.0, 0.9352, 0.6799, 0.5032, 0.5013, 0.5029, 0.5019, 0.891, 0.7596, 0.5889, 0.9541, 0.5007, 0.5034, 0.5, 0.5034, 0.4966, 0.9623, 0.0, 0.0, 0.0, 0.0, 0.0, 0.0, 0.0, 0.0, 0.891, 0.7596, 0.5029, 0.5019, 0.5025, 0.5024, 0.8317, 0.8292, 0.4045, 0.9528, 0.4993, 0.5034, 0.4986, 0.5032, 0.3161, 0.9258, 0.0, 0.0, 0.0, 0.0, 0.0, 0.0, 0.0, 0.0, 0.8317, 0.8292, 0.5025, 0.5024, 0.5019, 0.5029, 0.7597, 0.8862, 0.3161, 0.9258, 0.4986, 0.5032, 0.498, 0.5028, 0.2347, 0.8826, 0.0, 0.0, 0.0, 0.0, 0.0, 0.0, 0.0, 0.0, 0.7597, 0.8862, 0.5019, 0.5029, 0.5013, 0.5032, 0.6777, 0.9284, 0.2347, 0.8826, 0.498, 0.5028, 0.4975, 0.5024, 0.1635, 0.8246, 0.0, 0.0, 0.0, 0.0, 0.0, 0.0, 0.0, 0.0, 0.6777, 0.9284, 0.5013, 0.5032, 0.5007, 0.5034, 0.5889, 0.9541, 0.1635, 0.8246, 0.4975, 0.5024, 0.4971, 0.5019, 0.1053, 0.7541, 0.0, 0.0, 0.0, 0.0, 0.0, 0.0, 0.0, 0.0, 0.3266, 0.2194, 0.3475, 0.2195, 0.3475, 0.2303, 0.3266, 0.2302, 0.1053, 0.7541, 0.4971, 0.5019, 0.4968, 0.5013, 0.06221, 0.6739, 0.0, 0.0, 0.0, 0.0, 0.0, 0.0, 0.0, 0.0, 0.06221, 0.6739, 0.4968, 0.5013, 0.4966, 0.5006, 0.03596, 0.587, 0.0, 0.0, 0.0, 0.0, 0.0, 0.0, 0.0, 0.0, 0.03596, 0.587, 0.4966, 0.5006, 0.4965, 0.5, 0.02754, 0.4967, 0.0, 0.0, 0.0, 0.0, 0.0, 0.0, 0.0, 0.0, 0.02754, 0.4967, 0.4965, 0.5, 0.4966, 0.4993, 0.03727, 0.4066, 0.0, 0.0, 0.0, 0.0, 0.0, 0.0, 0.0, 0.0, 0.03727, 0.4066, 0.4966, 0.4993, 0.4968, 0.4987, 0.06479, 0.3201, 0.0, 0.0, 0.0, 0.0, 0.0, 0.0, 0.0, 0.0, 0.06479, 0.3201, 0.4968, 0.4987, 0.4971, 0.4981, 0.109, 0.2404, 0.0, 0.0, 0.0, 0.0, 0.0, 0.0, 0.0, 0.0, 0.109, 0.2404, 0.4971, 0.4981, 0.4975, 0.4976, 0.1683, 0.1708, 0.0, 0.0, 0.0, 0.0, 0.0, 0.0, 0.0, 0.0, 0.1683, 0.1708, 0.4975, 0.4976, 0.4981, 0.4971, 0.2403, 0.1138, 0.0, 0.0, 0.0, 0.0, 0.0, 0.0, 0.0, 0.0, 0.2403, 0.1138, 0.4981, 0.4971, 0.4987, 0.4968, 0.3223, 0.07164, 0.0, 0.0, 0.0, 0.0, 0.0, 0.0, 0.0, 0.0, 0.3223, 0.07164, 0.4987, 0.4968, 0.4993, 0.4966, 0.4111, 0.04595, 0.0, 0.0, 0.0, 0.0, 0.0, 0.0, 0.0, 0.0, 0.4111, 0.04595, 0.4993, 0.4966, 0.5, 0.4966, 0.5034, 0.03771, 0.0, 0.0, 0.0, 0.0, 0.0, 0.0, 0.0, 0.0, 0.5034, 0.03771, 0.5, 0.4966, 0.5007, 0.4966, 0.5955, 0.04723, 0.0, 0.0, 0.0, 0.0, 0.0, 0.0, 0.0, 0.0, 0.3433, 0.1362, 0.3244, 0.1304, 0.3256, 0.1245, 0.3457, 0.1306, 0.3047, 0.1284, 0.285, 0.1302, 0.2838, 0.1242, 0.3047, 0.1223, 0.3759, 0.1578, 0.3607, 0.1454, 0.3642, 0.1404, 0.3803, 0.1536, 0.3883, 0.1729, 0.3759, 0.1578, 0.3803, 0.1536, 0.3936, 0.1695, 0.3976, 0.1901, 0.3883, 0.1729, 0.3936, 0.1695, 0.4033, 0.1878, 0.4032, 0.2086, 0.3976, 0.1901, 0.4033, 0.1878, 0.4093, 0.2075, 0.405, 0.2279, 0.4032, 0.2086, 0.4093, 0.2075, 0.4112, 0.228, 0.4029, 0.2472, 0.405, 0.2279, 0.4112, 0.228, 0.409, 0.2484, 0.397, 0.2657, 0.4029, 0.2472, 0.409, 0.2484, 0.4027, 0.2681, 0.3875, 0.2827, 0.397, 0.2657, 0.4027, 0.2681, 0.3927, 0.2861, 0.3749, 0.2976, 0.3875, 0.2827, 0.3927, 0.2861, 0.3793, 0.3019, 0.3595, 0.3098, 0.3749, 0.2976, 0.3793, 0.3019, 0.3629, 0.3149, 0.342, 0.3188, 0.3595, 0.3098, 0.3629, 0.3149, 0.3443, 0.3244, 0.323, 0.3243, 0.342, 0.3188, 0.3443, 0.3244, 0.3241, 0.3303, 0.3032, 0.3261, 0.323, 0.3243, 0.3241, 0.3303, 0.3032, 0.3322, 0.2836, 0.324, 0.3032, 0.3261, 0.3032, 0.3322, 0.2823, 0.33, 0.2646, 0.3183, 0.2836, 0.324, 0.2823, 0.33, 0.2622, 0.3239, 0.2473, 0.309, 0.2646, 0.3183, 0.2622, 0.3239, 0.2438, 0.3141, 0.232, 0.2966, 0.2473, 0.309, 0.2438, 0.3141, 0.2276, 0.3009, 0.2196, 0.2815, 0.232, 0.2966, 0.2276, 0.3009, 0.2144, 0.2849, 0.2104, 0.2644, 0.2196, 0.2815, 0.2144, 0.2849, 0.2046, 0.2667, 0.2048, 0.2458, 0.2104, 0.2644, 0.2046, 0.2667, 0.1986, 0.247, 0.203, 0.2265, 0.2048, 0.2458, 0.1986, 0.247, 0.1967, 0.2265, 0.205, 0.2073, 0.203, 0.2265, 0.1967, 0.2265, 0.1989, 0.206, 0.2109, 0.1888, 0.205, 0.2073, 0.1989, 0.206, 0.2052, 0.1864, 0.2204, 0.1717, 0.2109, 0.1888, 0.2052, 0.1864, 0.2152, 0.1683, 0.2331, 0.1568, 0.2204, 0.1717, 0.2152, 0.1683, 0.2287, 0.1525, 0.2485, 0.1447, 0.2331, 0.1568, 0.2287, 0.1525, 0.245, 0.1396, 0.266, 0.1356, 0.2485, 0.1447, 0.245, 0.1396, 0.2636, 0.13, 0.285, 0.1302, 0.266, 0.1356, 0.2636, 0.13, 0.2838, 0.1242, 0.3607, 0.1454, 0.3433, 0.1362, 0.3457, 0.1306, 0.3642, 0.1404, 0.0, 0.0, 0.0, 0.0, 0.0, 0.0, 0.0, 0.0, 0.0, 0.0, 0.0, 0.0, 0.0, 0.0, 0.0, 0.0, 0.0, 0.0, 0.0, 0.0, 0.0, 0.0, 0.0, 0.0, 0.0, 0.0, 0.0, 0.0, 0.0, 0.0, 0.0, 0.0, 0.0, 0.0, 0.0, 0.0, 0.0, 0.0, 0.0, 0.0, 0.0, 0.0, 0.0, 0.0, 0.0, 0.0, 0.0, 0.0, 0.0, 0.0, 0.0, 0.0, 0.0, 0.0, 0.0, 0.0, 0.0, 0.0, 0.0, 0.0, 0.0, 0.0, 0.0, 0.0, 0.0, 0.0, 0.0, 0.0, 0.0, 0.0, 0.0, 0.0, 0.0, 0.0, 0.0, 0.0, 0.0, 0.0, 0.0, 0.0, 0.0, 0.0, 0.0, 0.0, 0.0, 0.0, 0.0, 0.0, 0.0, 0.0, 0.0, 0.0, 0.0, 0.0, 0.0, 0.0, 0.0, 0.0, 0.0, 0.0, 0.0, 0.0, 0.0, 0.0, 0.0, 0.0, 0.0, 0.0, 0.0, 0.0, 0.0, 0.0, 0.0, 0.0, 0.0, 0.0, 0.0, 0.0, 0.0, 0.0, 0.0, 0.0, 0.0, 0.0, 0.0, 0.0, 0.0, 0.0, 0.0, 0.0, 0.0, 0.0, 0.0, 0.0, 0.0, 0.0, 0.0, 0.0, 0.0, 0.0, 0.0, 0.0, 0.0, 0.0, 0.0, 0.0, 0.0, 0.0, 0.0, 0.0, 0.0, 0.0, 0.0, 0.0, 0.0, 0.0, 0.0, 0.0, 0.0, 0.0, 0.0, 0.0, 0.0, 0.0, 0.0, 0.0, 0.0, 0.0, 0.0, 0.0, 0.0, 0.0, 0.0, 0.0, 0.0, 0.0, 0.0, 0.0, 0.0, 0.0, 0.0, 0.0, 0.0, 0.0, 0.0, 0.0, 0.0, 0.0, 0.0, 0.0, 0.0, 0.0, 0.0, 0.0, 0.0, 0.0, 0.0, 0.0, 0.0, 0.0, 0.0, 0.0, 0.0, 0.0, 0.0, 0.0, 0.0, 0.0, 0.0, 0.0, 0.0, 0.0, 0.0, 0.0, 0.0, 0.0, 0.0, 0.0, 0.0, 0.0, 0.0, 0.0, 0.0, 0.0, 0.0, 0.0, 0.0, 0.0, 0.0, 0.0, 0.0, 0.0, 0.0, 0.0, 0.0, 0.0, 0.0, 0.0, 0.0, 0.0, 0.0, 0.0, 0.0, 0.0, 0.0, 0.0, 0.0, 0.0, 0.0, 0.0, 0.0, 0.0, 0.0, 0.0, 0.0, 0.0, 0.3033, 0.3262, 0.2836, 0.3242, 0.3017, 0.2385, 0.3039, 0.2387, 0.3607, 0.1456, 0.3759, 0.158, 0.3123, 0.2194, 0.3105, 0.218, 0.266, 0.1358, 0.285, 0.1303, 0.3018, 0.2162, 0.2997, 0.2169, 0.2836, 0.3242, 0.2647, 0.3184, 0.2995, 0.2378, 0.3017, 0.2385, 0.3759, 0.158, 0.3884, 0.1731, 0.3137, 0.2211, 0.3123, 0.2194, 0.285, 0.1303, 0.3047, 0.1285, 0.3041, 0.216, 0.3018, 0.2162, 0.2647, 0.3184, 0.2473, 0.3092, 0.2975, 0.2368, 0.2995, 0.2378, 0.3884, 0.1731, 0.3976, 0.1902, 0.3148, 0.2231, 0.3137, 0.2211, 0.2473, 0.3092, 0.2321, 0.2968, 0.2958, 0.2353, 0.2975, 0.2368, 0.3976, 0.1902, 0.4032, 0.2088, 0.3154, 0.2252, 0.3148, 0.2231, 0.2321, 0.2968, 0.2196, 0.2817, 0.2943, 0.2336, 0.2958, 0.2353, 0.4032, 0.2088, 0.405, 0.2281, 0.3156, 0.2275, 0.3154, 0.2252, 0.2196, 0.2817, 0.2104, 0.2645, 0.2933, 0.2316, 0.2943, 0.2336, 0.405, 0.2281, 0.4029, 0.2473, 0.3154, 0.2297, 0.3156, 0.2275, 0.2104, 0.2645, 0.2048, 0.246, 0.2926, 0.2295, 0.2933, 0.2316, 0.4029, 0.2473, 0.3971, 0.2658, 0.3147, 0.2318, 0.3154, 0.2297, 0.2048, 0.246, 0.203, 0.2267, 0.2924, 0.2273, 0.2926, 0.2295, 0.3971, 0.2658, 0.3876, 0.2829, 0.3136, 0.2337, 0.3147, 0.2318, 0.203, 0.2267, 0.2051, 0.2074, 0.2927, 0.2251, 0.2924, 0.2273, 0.3876, 0.2829, 0.3749, 0.2978, 0.3122, 0.2354, 0.3136, 0.2337, 0.2051, 0.2074, 0.211, 0.1889, 0.2933, 0.223, 0.2927, 0.2251, 0.3749, 0.2978, 0.3595, 0.3099, 0.3104, 0.2368, 0.3122, 0.2354, 0.211, 0.1889, 0.2204, 0.1719, 0.2944, 0.221, 0.2933, 0.223, 0.3595, 0.3099, 0.342, 0.319, 0.3084, 0.2379, 0.3104, 0.2368, 0.3047, 0.1285, 0.3244, 0.1306, 0.3064, 0.2163, 0.3041, 0.216, 0.2204, 0.1719, 0.2331, 0.157, 0.2959, 0.2193, 0.2944, 0.221, 0.342, 0.319, 0.323, 0.3244, 0.3062, 0.2385, 0.3084, 0.2379, 0.3244, 0.1306, 0.3433, 0.1363, 0.3085, 0.2169, 0.3064, 0.2163, 0.2331, 0.157, 0.2485, 0.1448, 0.2977, 0.2179, 0.2959, 0.2193, 0.323, 0.3244, 0.3033, 0.3262, 0.3039, 0.2387, 0.3062, 0.2385, 0.3433, 0.1363, 0.3607, 0.1456, 0.3105, 0.218, 0.3085, 0.2169, 0.2485, 0.1448, 0.266, 0.1358, 0.2997, 0.2169, 0.2977, 0.2179, 0.342, 0.2366, 0.323, 0.2366, 0.323, 0.221, 0.342, 0.2211, 0.0, 0.0, 0.0, 0.0, 0.0, 0.0, 0.0, 0.0, 0.323, 0.2366, 0.3032, 0.2366, 0.3033, 0.221, 0.323, 0.221, 0.0, 0.0, 0.0, 0.0, 0.0, 0.0, 0.0, 0.0, 0.3032, 0.2366, 0.2836, 0.2365, 0.2836, 0.2209, 0.3033, 0.221, 0.0, 0.0, 0.0, 0.0, 0.0, 0.0, 0.0, 0.0, 0.2836, 0.2365, 0.2646, 0.2364, 0.2647, 0.2208, 0.2836, 0.2209, 0.0, 0.0, 0.0, 0.0, 0.0, 0.0, 0.0, 0.0, 0.2646, 0.2364, 0.2473, 0.2362, 0.2473, 0.2207, 0.2647, 0.2208, 0.0, 0.0, 0.0, 0.0, 0.0, 0.0, 0.0, 0.0, 0.2473, 0.2362, 0.232, 0.2361, 0.2321, 0.2205, 0.2473, 0.2207, 0.0, 0.0, 0.0, 0.0, 0.0, 0.0, 0.0, 0.0, 0.313, 0.2966, 0.3128, 0.2815, 0.2968, 0.2817, 0.297, 0.2968, 0.0, 0.0, 0.0, 0.0, 0.0, 0.0, 0.0, 0.0, 0.3128, 0.2815, 0.3126, 0.2644, 0.2966, 0.2645, 0.2968, 0.2817, 0.0, 0.0, 0.0, 0.0, 0.0, 0.0, 0.0, 0.0, 0.3126, 0.2644, 0.3124, 0.2458, 0.2964, 0.246, 0.2966, 0.2645, 0.0, 0.0, 0.0, 0.0, 0.0, 0.0, 0.0, 0.0, 0.3124, 0.2458, 0.3122, 0.2265, 0.2962, 0.2267, 0.2964, 0.246, 0.0, 0.0, 0.0, 0.0, 0.0, 0.0, 0.0, 0.0, 0.3122, 0.2265, 0.312, 0.2073, 0.296, 0.2074, 0.2962, 0.2267, 0.0, 0.0, 0.0, 0.0, 0.0, 0.0, 0.0, 0.0, 0.312, 0.2073, 0.3118, 0.1888, 0.2959, 0.1889, 0.296, 0.2074, 0.0, 0.0, 0.0, 0.0, 0.0, 0.0, 0.0, 0.0, 0.3118, 0.1888, 0.3117, 0.1717, 0.2957, 0.1719, 0.2959, 0.1889, 0.3047, 0.2346, 0.3244, 0.2347, 0.3244, 0.2191, 0.3047, 0.219, 0.0, 0.0, 0.0, 0.0, 0.0, 0.0, 0.0, 0.0, 0.3117, 0.1717, 0.3115, 0.1568, 0.2956, 0.157, 0.2957, 0.1719, 0.3244, 0.2347, 0.3433, 0.2348, 0.3433, 0.2192, 0.3244, 0.2191, 0.0, 0.0, 0.0, 0.0, 0.0, 0.0, 0.0, 0.0, 0.2331, 0.2347, 0.2485, 0.2346, 0.2485, 0.219, 0.2331, 0.2191, 0.3433, 0.2348, 0.3607, 0.235, 0.3607, 0.2194, 0.3433, 0.2192, 0.3266, 0.2194, 0.3048, 0.2193, 0.3053, 0.2148, 0.3262, 0.2149, 0.3475, 0.2195, 0.3266, 0.2194, 0.3271, 0.2149, 0.3471, 0.215, 0.3668, 0.2196, 0.3475, 0.2195, 0.3479, 0.2151, 0.3664, 0.2152, 0.3836, 0.2198, 0.3668, 0.2196, 0.3671, 0.2152, 0.3833, 0.2154, 0.2966, 0.1672, 0.2964, 0.1506, 0.2918, 0.151, 0.292, 0.167, 0.2968, 0.1862, 0.2966, 0.1672, 0.292, 0.1677, 0.2923, 0.1859, 0.297, 0.2068, 0.2968, 0.1862, 0.2923, 0.1867, 0.2925, 0.2064, 0.2973, 0.2282, 0.297, 0.2068, 0.2925, 0.2073, 0.2927, 0.2278, 0.2975, 0.2495, 0.2973, 0.2282, 0.2927, 0.2286, 0.2929, 0.2491, 0.2976, 0.27, 0.2975, 0.2495, 0.2929, 0.2499, 0.2931, 0.2696, 0.2978, 0.2888, 0.2976, 0.27, 0.2931, 0.2704, 0.2933, 0.2885, 0.2979, 0.3053, 0.2978, 0.2888, 0.2933, 0.2892, 0.2934, 0.305, 0.3655, 0.2215, 0.3825, 0.2214, 0.3822, 0.2169, 0.3658, 0.217, 0.3461, 0.2215, 0.3655, 0.2215, 0.3651, 0.217, 0.3465, 0.2171, 0.325, 0.2215, 0.3461, 0.2215, 0.3456, 0.2171, 0.3255, 0.217, 0.3032, 0.2214, 0.325, 0.2215, 0.3246, 0.217, 0.3037, 0.217, 0.2814, 0.2213, 0.3032, 0.2214, 0.3028, 0.217, 0.2819, 0.2169, 0.2605, 0.2212, 0.2814, 0.2213, 0.281, 0.2169, 0.2609, 0.2168, 0.2412, 0.2211, 0.2605, 0.2212, 0.2601, 0.2168, 0.2417, 0.2166, 0.2244, 0.2209, 0.2412, 0.2211, 0.2409, 0.2166, 0.2248, 0.2164, 0.2972, 0.2875, 0.2974, 0.3042, 0.2929, 0.3039, 0.2927, 0.2879, 0.297, 0.2685, 0.2972, 0.2875, 0.2927, 0.2872, 0.2924, 0.2689, 0.2967, 0.248, 0.297, 0.2685, 0.2924, 0.2681, 0.2922, 0.2484, 0.2965, 0.2266, 0.2967, 0.248, 0.2922, 0.2476, 0.292, 0.2271, 0.2963, 0.2053, 0.2965, 0.2266, 0.292, 0.2262, 0.2918, 0.2058, 0.2961, 0.1848, 0.2963, 0.2053, 0.2918, 0.2049, 0.2916, 0.1853, 0.296, 0.166, 0.2961, 0.1848, 0.2916, 0.1845, 0.2914, 0.1664, 0.2958, 0.1495, 0.296, 0.166, 0.2914, 0.1657, 0.2913, 0.1499, 0.2426, 0.2192, 0.2255, 0.2193, 0.2259, 0.2149, 0.2422, 0.2148, 0.262, 0.2192, 0.2426, 0.2192, 0.243, 0.2148, 0.2616, 0.2148, 0.283, 0.2192, 0.262, 0.2192, 0.2624, 0.2148, 0.2826, 0.2148, 0.3048, 0.2193, 0.283, 0.2192, 0.2834, 0.2148, 0.3044, 0.2148, 0.3256, 0.1245, 0.3047, 0.1223, 0.3048, 0.1178, 0.3266, 0.1201, 0.3457, 0.1306, 0.3256, 0.1245, 0.3266, 0.1201, 0.3475, 0.1265, 0.3642, 0.1404, 0.3457, 0.1306, 0.3475, 0.1265, 0.3667, 0.1367, 0.3803, 0.1536, 0.3642, 0.1404, 0.3667, 0.1367, 0.3836, 0.1504, 0.3936, 0.1695, 0.3803, 0.1536, 0.3836, 0.1504, 0.3974, 0.1671, 0.4033, 0.1878, 0.3936, 0.1695, 0.3974, 0.1671, 0.4076, 0.1861, 0.4093, 0.2075, 0.4033, 0.1878, 0.4076, 0.1861, 0.4138, 0.2066, 0.4112, 0.228, 0.4093, 0.2075, 0.4138, 0.2066, 0.4158, 0.228, 0.409, 0.2484, 0.4112, 0.228, 0.4158, 0.228, 0.4135, 0.2493, 0.4027, 0.2681, 0.409, 0.2484, 0.4135, 0.2493, 0.4069, 0.2698, 0.3927, 0.2861, 0.4027, 0.2681, 0.4069, 0.2698, 0.3965, 0.2886, 0.3793, 0.3019, 0.3927, 0.2861, 0.3965, 0.2886, 0.3825, 0.3051, 0.3629, 0.3149, 0.3793, 0.3019, 0.3825, 0.3051, 0.3654, 0.3186, 0.3443, 0.3244, 0.3629, 0.3149, 0.3654, 0.3186, 0.346, 0.3286, 0.3241, 0.3303, 0.3443, 0.3244, 0.346, 0.3286, 0.325, 0.3347, 0.3032, 0.3322, 0.3241, 0.3303, 0.325, 0.3347, 0.3032, 0.3366, 0.2823, 0.33, 0.3032, 0.3322, 0.3032, 0.3366, 0.2814, 0.3344, 0.2622, 0.3239, 0.2823, 0.33, 0.2814, 0.3344, 0.2604, 0.328, 0.2438, 0.3141, 0.2622, 0.3239, 0.2604, 0.328, 0.2412, 0.3177, 0.2276, 0.3009, 0.2438, 0.3141, 0.2412, 0.3177, 0.2244, 0.304, 0.2144, 0.2849, 0.2276, 0.3009, 0.2244, 0.304, 0.2106, 0.2873, 0.2046, 0.2667, 0.2144, 0.2849, 0.2106, 0.2873, 0.2004, 0.2684, 0.1986, 0.247, 0.2046, 0.2667, 0.2004, 0.2684, 0.1942, 0.2478, 0.1967, 0.2265, 0.1986, 0.247, 0.1942, 0.2478, 0.1922, 0.2264, 0.1989, 0.206, 0.1967, 0.2265, 0.1922, 0.2264, 0.1945, 0.2051, 0.2052, 0.1864, 0.1989, 0.206, 0.1945, 0.2051, 0.201, 0.1846, 0.2152, 0.1683, 0.2052, 0.1864, 0.201, 0.1846, 0.2115, 0.1658, 0.2287, 0.1525, 0.2152, 0.1683, 0.2115, 0.1658, 0.2255, 0.1493, 0.245, 0.1396, 0.2287, 0.1525, 0.2255, 0.1493, 0.2425, 0.1358, 0.2636, 0.13, 0.245, 0.1396, 0.2425, 0.1358, 0.2619, 0.1259, 0.2838, 0.1242, 0.2636, 0.13, 0.2619, 0.1259, 0.2829, 0.1198, 0.3047, 0.1223, 0.2838, 0.1242, 0.2829, 0.1198, 0.3048, 0.1178, 0.3048, 0.2193, 0.3266, 0.2194, 0.3266, 0.2302, 0.3048, 0.2301])
me_circle.materials.append(mat_sign)
me_circle.use_remesh_fix_poles = True
me_circle.use_remesh_preserve_attributes = False
me_circle.use_mirror_vertex_groups = False
me_circle.update()
me_cube_005 = bpy.data.meshes.new('Cube.005')
me_cube_005.from_pydata([(-1.103, 12.85, -1.0), (-1.103, 12.85, 1.0), (-1.103, 14.85, -1.0), (-1.103, 14.85, 1.0), (1.116, 12.85, -1.0), (1.116, 12.85, 1.0), (1.116, 14.85, -1.0), (1.116, 14.85, 1.0), (-0.6011, 14.85, -1.0), (-0.6011, 14.85, 1.0), (-0.6011, 12.85, -1.0), (-0.6011, 12.85, 1.0), (-0.364, 9.95, 1.0), (-0.364, 7.95, -1.0), (-0.364, 9.95, -1.0), (-0.364, 7.95, 1.0), (0.4483, 9.95, 1.0), (0.4483, 7.95, -1.0), (0.4483, 9.95, -1.0), (0.4483, 7.95, 1.0), (0.6901, 14.85, 1.0), (0.6901, 12.85, -1.0), (0.6901, 13.27, -1.0), (0.6901, 12.85, 1.0), (-1.103, 14.85, 1.0), (-1.103, 14.85, -1.0), (-0.6011, 14.85, -1.0), (0.6901, 14.85, 1.0), (1.116, 14.85, 1.0), (1.116, 14.85, -1.0), (-0.6011, 14.85, 1.0), (0.6901, 13.27, -1.0), (-0.8737, 12.85, -9.816), (-0.8737, 12.85, -7.816), (-0.8737, 14.85, -9.816), (-0.8737, 14.85, -7.816), (0.8969, 12.85, -9.816), (0.8969, 12.85, -7.816), (0.8969, 14.85, -9.816), (0.8969, 14.85, -7.816), (-0.4736, 14.85, -9.816), (-0.4736, 14.85, -7.816), (-0.4736, 12.85, -9.816), (-0.4736, 12.85, -7.816), (-0.2844, 9.95, -7.816), (-0.2844, 7.95, -9.816), (-0.2844, 9.95, -9.816), (-0.2844, 7.95, -7.816), (0.3638, 9.95, -7.816), (0.3638, 7.95, -9.816), (0.3638, 9.95, -9.816), (0.3638, 7.95, -7.816), (0.5567, 14.85, -7.816), (0.5567, 12.85, -9.816), (0.5567, 13.27, -9.816), (0.5567, 12.85, -7.816), (-0.8737, 14.85, -7.816), (-0.8737, 14.85, -9.816), (-0.4736, 14.85, -9.816), (0.5567, 14.85, -7.816), (0.8969, 14.85, -7.816), (0.8969, 14.85, -9.816), (-0.4736, 14.85, -7.816), (0.5567, 13.27, -9.816)], [], [(0, 1, 3, 2), (9, 8, 26, 30), (6, 7, 5, 4), (10, 11, 1, 0), (22, 6, 4, 21), (9, 3, 1, 11), (12, 9, 11, 15), (2, 8, 10, 0), (13, 15, 11, 10), (22, 20, 27, 31), (17, 19, 15, 13), (16, 12, 15, 19), (8, 14, 13, 10), (8, 9, 12, 14), (20, 16, 19, 23), (21, 23, 19, 17), (14, 18, 17, 13), (14, 12, 16, 18), (4, 5, 23, 21), (7, 20, 23, 5), (18, 22, 21, 17), (18, 16, 20, 22), (31, 27, 28, 29), (25, 24, 30, 26), (7, 6, 29, 28), (8, 2, 25, 26), (3, 9, 30, 24), (6, 22, 31, 29), (20, 7, 28, 27), (2, 3, 24, 25), (32, 33, 35, 34), (41, 40, 58, 62), (38, 39, 37, 36), (42, 43, 33, 32), (54, 38, 36, 53), (41, 35, 33, 43), (44, 41, 43, 47), (34, 40, 42, 32), (45, 47, 43, 42), (54, 52, 59, 63), (49, 51, 47, 45), (48, 44, 47, 51), (40, 46, 45, 42), (40, 41, 44, 46), (52, 48, 51, 55), (53, 55, 51, 49), (46, 50, 49, 45), (46, 44, 48, 50), (36, 37, 55, 53), (39, 52, 55, 37), (50, 54, 53, 49), (50, 48, 52, 54), (63, 59, 60, 61), (57, 56, 62, 58), (39, 38, 61, 60), (40, 34, 57, 58), (35, 41, 62, 56), (38, 54, 63, 61), (52, 39, 60, 59), (34, 35, 56, 57)])
_uv = me_cube_005.uv_layers.new(name='UVMap')
_uv.uv.foreach_set('vector', [0.4978, 0.4193, 0.5115, 0.4198, 0.5116, 0.2592, 0.4978, 0.2587, 0.4891, 0.4813, 0.4891, 0.4813, 0.4891, 0.4813, 0.4891, 0.4813, 0.4978, 0.2587, 0.5116, 0.2592, 0.5115, 0.4198, 0.4978, 0.4193, 0.4977, 0.4817, 0.5115, 0.4822, 0.5115, 0.5225, 0.4977, 0.5219, 0.4782, 0.3772, 0.4891, 0.3434, 0.4753, 0.3429, 0.4753, 0.3771, 0.4891, 0.4813, 0.489, 0.5216, 0.4753, 0.5211, 0.4753, 0.4808, 0.4554, 0.461, 0.4891, 0.4813, 0.4753, 0.4808, 0.4416, 0.4605, 0.489, 0.5216, 0.4891, 0.4813, 0.4753, 0.4808, 0.4753, 0.5211, 0.4976, 0.8126, 0.5114, 0.8132, 0.5115, 0.4198, 0.4978, 0.4193, 0.4782, 0.3772, 0.4891, 0.3777, 0.4891, 0.3777, 0.4782, 0.3772, 0.4978, 0.3974, 0.5115, 0.3979, 0.5115, 0.4632, 0.4977, 0.4626, 0.4554, 0.3958, 0.4554, 0.461, 0.4416, 0.4605, 0.4416, 0.3952, 0.4891, 0.4813, 0.4554, 0.461, 0.4416, 0.4605, 0.4753, 0.4808, 0.4978, 0.2587, 0.5116, 0.2592, 0.5114, 0.6526, 0.4977, 0.6521, 0.4891, 0.3777, 0.4554, 0.3958, 0.4416, 0.3952, 0.4753, 0.3771, 0.4978, 0.4193, 0.5115, 0.4198, 0.5114, 0.8132, 0.4976, 0.8126, 0.4554, 0.461, 0.4554, 0.3958, 0.4416, 0.3952, 0.4416, 0.4605, 0.4977, 0.4626, 0.5115, 0.4632, 0.5115, 0.3979, 0.4978, 0.3974, 0.4978, 0.3438, 0.5115, 0.3443, 0.5115, 0.3785, 0.4978, 0.378, 0.4891, 0.3434, 0.4891, 0.3777, 0.4753, 0.3771, 0.4753, 0.3429, 0.4554, 0.3958, 0.4782, 0.3772, 0.4753, 0.3771, 0.4416, 0.3952, 0.4977, 0.6521, 0.5114, 0.6526, 0.5116, 0.2592, 0.4978, 0.3852, 0.4978, 0.3852, 0.5116, 0.2592, 0.5116, 0.2592, 0.4978, 0.2587, 0.4977, 0.5219, 0.5115, 0.5225, 0.5115, 0.4822, 0.4977, 0.4817, 0.4891, 0.3434, 0.4891, 0.3434, 0.4891, 0.3434, 0.4891, 0.3434, 0.4891, 0.4813, 0.489, 0.5216, 0.489, 0.5216, 0.4891, 0.4813, 0.489, 0.5216, 0.4891, 0.4813, 0.4891, 0.4813, 0.489, 0.5216, 0.4891, 0.3434, 0.4782, 0.3772, 0.4782, 0.3772, 0.4891, 0.3434, 0.4891, 0.3777, 0.4891, 0.3434, 0.4891, 0.3434, 0.4891, 0.3777, 0.489, 0.5216, 0.489, 0.5216, 0.489, 0.5216, 0.489, 0.5216, 0.4371, 0.4169, 0.4509, 0.4175, 0.4509, 0.2569, 0.4372, 0.2564, 0.4891, 0.4711, 0.4891, 0.4711, 0.4891, 0.4711, 0.4891, 0.4711, 0.4372, 0.2564, 0.4509, 0.2569, 0.4509, 0.4175, 0.4371, 0.4169, 0.4371, 0.4691, 0.4509, 0.4696, 0.4509, 0.5018, 0.4371, 0.5012, 0.4782, 0.388, 0.4891, 0.3611, 0.4753, 0.3605, 0.4753, 0.3878, 0.4891, 0.4711, 0.489, 0.5032, 0.4753, 0.5027, 0.4753, 0.4706, 0.4554, 0.4546, 0.4891, 0.4711, 0.4753, 0.4706, 0.4416, 0.4541, 0.489, 0.5032, 0.4891, 0.4711, 0.4753, 0.4706, 0.4753, 0.5027, 0.437, 0.8103, 0.4508, 0.8108, 0.4509, 0.4175, 0.4371, 0.4169, 0.4782, 0.388, 0.4891, 0.3884, 0.4891, 0.3884, 0.4782, 0.388, 0.4372, 0.4019, 0.4509, 0.4024, 0.4509, 0.4544, 0.4371, 0.4539, 0.4554, 0.4026, 0.4554, 0.4546, 0.4416, 0.4541, 0.4416, 0.402, 0.4891, 0.4711, 0.4554, 0.4546, 0.4416, 0.4541, 0.4753, 0.4706, 0.4372, 0.2564, 0.4509, 0.2569, 0.4508, 0.6502, 0.4371, 0.6497, 0.4891, 0.3884, 0.4554, 0.4026, 0.4416, 0.402, 0.4753, 0.3878, 0.4371, 0.4169, 0.4509, 0.4175, 0.4508, 0.8108, 0.437, 0.8103, 0.4554, 0.4546, 0.4554, 0.4026, 0.4416, 0.402, 0.4416, 0.4541, 0.4371, 0.4539, 0.4509, 0.4544, 0.4509, 0.4024, 0.4372, 0.4019, 0.4372, 0.3591, 0.4509, 0.3596, 0.4509, 0.3869, 0.4372, 0.3864, 0.4891, 0.3611, 0.4891, 0.3884, 0.4753, 0.3878, 0.4753, 0.3605, 0.4554, 0.4026, 0.4782, 0.388, 0.4753, 0.3878, 0.4416, 0.402, 0.4371, 0.6497, 0.4508, 0.6502, 0.4509, 0.2569, 0.4372, 0.3829, 0.4372, 0.3829, 0.4509, 0.2569, 0.4509, 0.2569, 0.4372, 0.2564, 0.4371, 0.5012, 0.4509, 0.5018, 0.4509, 0.4696, 0.4371, 0.4691, 0.4891, 0.3611, 0.4891, 0.3611, 0.4891, 0.3611, 0.4891, 0.3611, 0.4891, 0.4711, 0.489, 0.5032, 0.489, 0.5032, 0.4891, 0.4711, 0.489, 0.5032, 0.4891, 0.4711, 0.4891, 0.4711, 0.489, 0.5032, 0.4891, 0.3611, 0.4782, 0.388, 0.4782, 0.388, 0.4891, 0.3611, 0.4891, 0.3884, 0.4891, 0.3611, 0.4891, 0.3611, 0.4891, 0.3884, 0.489, 0.5032, 0.489, 0.5032, 0.489, 0.5032, 0.489, 0.5032])
me_cube_005.materials.append(mat_metal)
me_cube_005.use_remesh_fix_poles = True
me_cube_005.use_remesh_preserve_attributes = False
me_cube_005.use_mirror_vertex_groups = False
me_cube_005.update()
me_cube_001 = bpy.data.meshes.new('Cube.001')
me_cube_001.from_pydata([(-1.0, -1.0, -1.0), (-1.0, -1.0, 1.0), (-1.0, 1.0, -1.0), (-1.0, 1.0, 1.0), (1.0, -1.0, -1.0), (1.094, -0.9056, 1.0), (1.0, 1.0, -1.0), (1.094, 0.9056, 1.0), (-1.0, -2.844, -1.0), (-1.0, -2.844, 1.0), (1.0, -2.844, 1.0), (1.0, -2.844, -1.0), (3.404, 0.9056, 1.0), (3.498, 1.0, -1.0), (3.498, -1.0, -1.0), (3.404, -0.9056, 1.0), (-1.0, 0.414, -1.0), (-1.0, 0.414, 1.0), (1.0, 0.414, -1.0), (1.094, 0.414, 1.0), (3.498, 0.414, -1.0), (3.404, 0.414, 1.0), (-0.4672, 1.0, -1.0), (-0.4672, 1.0, 1.0), (-0.4672, -1.0, -1.0), (-0.4672, -1.0, 1.0), (-0.4672, -2.844, -1.0), (-0.4672, -2.844, 1.0), (-0.4672, 0.414, -1.0), (-0.4672, 1.0, -1.0), (-1.0, 1.0, -1.0), (-1.0, 0.414, -1.0), (-0.4672, 0.414, -1.0), (-0.7703, -0.7703, 2.686), (-1.0, -1.0, 2.549), (-0.7703, 0.7703, 2.686), (-1.0, 1.0, 2.549), (0.7703, 0.7703, 2.686), (1.0, 1.0, 2.549), (0.7703, -0.7703, 2.686), (1.0, -1.0, 2.549), (-1.0, 0.414, 2.549), (-0.7703, 0.414, 2.686), (1.0, 0.414, 2.549), (0.7703, 0.414, 2.686), (-0.4672, 1.0, 2.549), (-0.4672, 0.7703, 2.686), (-0.4672, -1.0, 2.549), (-0.4672, -0.7703, 2.686), (-0.8632, 0.414, 2.686), (-0.8632, 0.8632, 2.686), (-0.4672, 0.8632, 2.686), (0.8632, 0.8632, 2.686), (0.8632, 0.414, 2.686), (0.8632, -0.8632, 2.686), (-0.4672, -0.8632, 2.686), (-0.8632, -0.8632, 2.686), (-0.4672, -0.7703, 2.393), (-0.4672, 0.414, 2.393), (-0.7703, 0.414, 2.393), (-0.4672, 0.7703, 2.393), (0.7703, 0.414, 2.393), (-0.7703, 0.7703, 2.393), (0.7703, 0.7703, 2.393), (0.7703, -0.7703, 2.393), (-0.7703, -0.7703, 2.393), (1.0, 0.414, 1.0), (1.0, -1.0, 1.0), (3.498, 0.414, 1.0), (3.498, -1.0, 1.0), (3.498, 1.0, 1.0), (1.0, 1.0, 1.0), (1.094, 0.414, 0.9191), (3.404, 0.414, 0.9191), (1.094, -0.9056, 0.9191), (3.404, -0.9056, 0.9191), (3.404, 0.9056, 0.9191), (1.094, 0.9056, 0.9191)], [], [(16, 17, 3, 2), (22, 23, 71, 6), (7, 19, 72, 77), (25, 1, 9, 27), (28, 18, 4, 24), (33, 48, 57, 65), (26, 27, 9, 8), (4, 67, 10, 11), (1, 0, 8, 9), (24, 4, 11, 26), (44, 37, 63, 61), (48, 39, 64, 57), (71, 23, 45, 38), (20, 68, 69, 14), (6, 71, 70, 13), (67, 4, 14, 69), (18, 6, 13, 20), (4, 18, 20, 14), (13, 70, 68, 20), (23, 3, 36, 45), (3, 17, 41, 36), (25, 67, 40, 47), (22, 6, 18, 28), (15, 21, 73, 75), (0, 1, 17, 16), (2, 22, 29, 30), (35, 42, 59, 62), (66, 71, 38, 43), (17, 1, 34, 41), (67, 66, 43, 40), (0, 24, 26, 8), (11, 10, 27, 26), (16, 28, 24, 0), (67, 25, 27, 10), (2, 3, 23, 22), (30, 29, 32, 31), (22, 28, 32, 29), (28, 16, 31, 32), (16, 2, 30, 31), (49, 50, 36, 41), (51, 52, 38, 45), (53, 54, 40, 43), (55, 56, 34, 47), (56, 49, 41, 34), (52, 53, 43, 38), (50, 51, 45, 36), (54, 55, 47, 40), (1, 25, 47, 34), (42, 35, 50, 49), (46, 37, 52, 51), (44, 39, 54, 53), (48, 33, 56, 55), (33, 42, 49, 56), (37, 44, 53, 52), (35, 46, 51, 50), (39, 48, 55, 54), (63, 60, 58, 61), (60, 62, 59, 58), (58, 59, 65, 57), (61, 58, 57, 64), (37, 46, 60, 63), (46, 35, 62, 60), (42, 33, 65, 59), (39, 44, 61, 64), (5, 19, 66, 67), (21, 15, 69, 68), (15, 5, 67, 69), (7, 12, 70, 71), (19, 7, 71, 66), (12, 21, 68, 70), (72, 74, 75, 73), (77, 72, 73, 76), (5, 15, 75, 74), (19, 5, 74, 72), (21, 12, 76, 73), (12, 7, 77, 76)])
_uv = me_cube_001.uv_layers.new(name='UVMap')
_uv.uv.foreach_set('vector', [0.02628, 0.392, 0.02628, 0.2963, 0.01048, 0.2963, 0.01048, 0.392, 0.05144, 0.3716, 0.05144, 0.244, -0.001297, 0.244, -0.001297, 0.3716, 0.1888, 0.7516, 0.1888, 0.7659, 0.1888, 0.7659, 0.1888, 0.7516, 0.2144, 0.8071, 0.2232, 0.8071, 0.2232, 0.8608, 0.2144, 0.8608, 0.5809, 0.5202, 0.7646, 0.5202, 0.7646, 0.2058, 0.5809, 0.2058, 0.2194, 0.8004, 0.2144, 0.8004, 0.2144, 0.8004, 0.2194, 0.8004, 0.3746, -0.001212, 0.3746, 0.4434, 0.3079, 0.4434, 0.3079, -0.001212, 0.6824, 0.6099, 0.6824, 0.7329, 0.6342, 0.7329, 0.6342, 0.6099, 0.06508, 0.4284, 0.06508, 0.299, -0.002133, 0.299, -0.002133, 0.4284, 0.5809, 0.2058, 0.7646, 0.2058, 0.7646, -0.2042, 0.5809, -0.2042, 0.1941, 0.7659, 0.1941, 0.7556, 0.1941, 0.7556, 0.1941, 0.7659, 0.2144, 0.8004, 0.1941, 0.8004, 0.1941, 0.8004, 0.2144, 0.8004, 0.3057, 0.449, 0.08922, 0.449, 0.08922, 0.8549, 0.3057, 0.8549, 0.6575, 0.003049, 0.6575, 0.3441, 0.5407, 0.3441, 0.5407, 0.003049, 0.03227, 0.007178, 0.03227, 0.4518, 0.345, 0.4518, 0.345, 0.007178, 0.637, 0.4434, 0.637, -0.001212, 0.9498, -0.001212, 0.9498, 0.4434, 0.7646, 0.5202, 0.7646, 0.6504, 1.077, 0.6504, 1.077, 0.5202, 0.7646, 0.2058, 0.7646, 0.5202, 1.077, 0.5202, 1.077, 0.2058, 0.7059, 0.003049, 0.7059, 0.3441, 0.6575, 0.3441, 0.6575, 0.003049, 0.08922, 0.449, 0.01058, 0.449, 0.01058, 0.8549, 0.08922, 0.8549, 0.3592, 0.449, 0.2727, 0.449, 0.2727, 0.8549, 0.3592, 0.8549, 0.1013, 0.4551, 0.1621, 0.4551, 0.1621, 0.5691, 0.1013, 0.5691, 0.5809, 0.6504, 0.7646, 0.6504, 0.7646, 0.5202, 0.5809, 0.5202, 0.151, 0.8043, 0.151, 0.7659, 0.151, 0.7659, 0.151, 0.8043, 0.06442, 0.392, 0.06442, 0.2963, 0.02628, 0.2963, 0.02628, 0.392, 0.5142, 0.6504, 0.5809, 0.6504, 0.5809, 0.6504, 0.5142, 0.6504, 0.2194, 0.7556, 0.2194, 0.7659, 0.2194, 0.7659, 0.2194, 0.7556, 0.1528, 0.4551, 0.1771, 0.4551, 0.1771, 0.5691, 0.1528, 0.5691, 0.2727, 0.449, 0.06401, 0.449, 0.06401, 0.8549, 0.2727, 0.8549, 0.09425, 0.4551, 0.1528, 0.4551, 0.1528, 0.5691, 0.09425, 0.5691, 0.5142, 0.2058, 0.5809, 0.2058, 0.5809, -0.2042, 0.5142, -0.2042, 0.5583, -0.001212, 0.5583, 0.4434, 0.3746, 0.4434, 0.3746, -0.001212, 0.5142, 0.5202, 0.5809, 0.5202, 0.5809, 0.2058, 0.5142, 0.2058, 0.1904, 0.8071, 0.2144, 0.8071, 0.2144, 0.8608, 0.1904, 0.8608, 0.0706, 0.3716, 0.0706, 0.244, 0.05144, 0.244, 0.05144, 0.3716, 0.5142, 0.6504, 0.5809, 0.6504, 0.5809, 0.5202, 0.5142, 0.5202, 0.5809, 0.6504, 0.5809, 0.5202, 0.5809, 0.5202, 0.5809, 0.6504, 0.5809, 0.5202, 0.5142, 0.5202, 0.5142, 0.5202, 0.5809, 0.5202, 0.5142, 0.5202, 0.5142, 0.6504, 0.5142, 0.6504, 0.5142, 0.5202, 0.5314, 0.8965, 0.5314, 0.8828, 0.5338, 0.8786, 0.5338, 0.8965, 0.5246, 0.8828, 0.5017, 0.8828, 0.4993, 0.8786, 0.5246, 0.8786, 0.5017, 0.8965, 0.5017, 0.9355, 0.4993, 0.9397, 0.4993, 0.8965, 0.5246, 0.9355, 0.5314, 0.9355, 0.5338, 0.9397, 0.5246, 0.9397, 0.5314, 0.9355, 0.5314, 0.8965, 0.5338, 0.8965, 0.5338, 0.9397, 0.5017, 0.8828, 0.5017, 0.8965, 0.4993, 0.8965, 0.4993, 0.8786, 0.5314, 0.8828, 0.5246, 0.8828, 0.5246, 0.8786, 0.5338, 0.8786, 0.5017, 0.9355, 0.5246, 0.9355, 0.5246, 0.9397, 0.4993, 0.9397, 0.07926, 0.4551, 0.1013, 0.4551, 0.1013, 0.5691, 0.07926, 0.5691, 0.2194, 0.7659, 0.2194, 0.7556, 0.2209, 0.7529, 0.2209, 0.7659, 0.2144, 0.7556, 0.1941, 0.7556, 0.1926, 0.7529, 0.2144, 0.7529, 0.1941, 0.7659, 0.1941, 0.8004, 0.1926, 0.8031, 0.1926, 0.7659, 0.2144, 0.8004, 0.2194, 0.8004, 0.2209, 0.8031, 0.2144, 0.8031, 0.2194, 0.8004, 0.2194, 0.7659, 0.2209, 0.7659, 0.2209, 0.8031, 0.1941, 0.7556, 0.1941, 0.7659, 0.1926, 0.7659, 0.1926, 0.7529, 0.2194, 0.7556, 0.2144, 0.7556, 0.2144, 0.7529, 0.2209, 0.7529, 0.1941, 0.8004, 0.2144, 0.8004, 0.2144, 0.8031, 0.1926, 0.8031, 0.1941, 0.7556, 0.2144, 0.7556, 0.2144, 0.7659, 0.1941, 0.7659, 0.2144, 0.7556, 0.2194, 0.7556, 0.2194, 0.7659, 0.2144, 0.7659, 0.2144, 0.7659, 0.2194, 0.7659, 0.2194, 0.8004, 0.2144, 0.8004, 0.1941, 0.7659, 0.2144, 0.7659, 0.2144, 0.8004, 0.1941, 0.8004, 0.1941, 0.7556, 0.2144, 0.7556, 0.2144, 0.7556, 0.1941, 0.7556, 0.2144, 0.7556, 0.2194, 0.7556, 0.2194, 0.7556, 0.2144, 0.7556, 0.2194, 0.7659, 0.2194, 0.8004, 0.2194, 0.8004, 0.2194, 0.7659, 0.1941, 0.8004, 0.1941, 0.7659, 0.1941, 0.7659, 0.1941, 0.8004, 0.1888, 0.8043, 0.1888, 0.7659, 0.1904, 0.7659, 0.1904, 0.8071, 0.151, 0.7659, 0.151, 0.8043, 0.1494, 0.8071, 0.1494, 0.7659, 0.151, 0.8043, 0.1888, 0.8043, 0.1904, 0.8071, 0.1494, 0.8071, 0.1888, 0.7516, 0.151, 0.7516, 0.1494, 0.7489, 0.1904, 0.7489, 0.1888, 0.7659, 0.1888, 0.7516, 0.1904, 0.7489, 0.1904, 0.7659, 0.151, 0.7516, 0.151, 0.7659, 0.1494, 0.7659, 0.1494, 0.7489, 0.1888, 0.7659, 0.1888, 0.8043, 0.151, 0.8043, 0.151, 0.7659, 0.1888, 0.7516, 0.1888, 0.7659, 0.151, 0.7659, 0.151, 0.7516, 0.1888, 0.8043, 0.151, 0.8043, 0.151, 0.8043, 0.1888, 0.8043, 0.1888, 0.7659, 0.1888, 0.8043, 0.1888, 0.8043, 0.1888, 0.7659, 0.151, 0.7659, 0.151, 0.7516, 0.151, 0.7516, 0.151, 0.7659, 0.151, 0.7516, 0.1888, 0.7516, 0.1888, 0.7516, 0.151, 0.7516])
me_cube_001.materials.append(mat_house)
me_cube_001.use_remesh_fix_poles = True
me_cube_001.use_remesh_preserve_attributes = False
me_cube_001.use_mirror_vertex_groups = False
me_cube_001.update()
me_cube_002 = bpy.data.meshes.new('Cube.002')
me_cube_002.from_pydata([(-1.0, -1.0, -1.0), (-1.0, -1.0, 1.0), (-1.0, 1.0, -1.0), (-1.0, 1.0, 1.0), (1.0, -1.0, -1.0), (1.0, -1.0, 1.0), (1.0, 1.0, -1.0), (1.0, 1.0, 1.0), (-1.0, -1.0, 2.431), (-1.0, 1.0, 2.431), (1.0, 1.0, 2.431), (1.0, -1.0, 2.431), (-1.0, -1.0, 4.092), (-1.0, 1.0, 4.092), (1.0, 1.0, 4.092), (1.0, -1.0, 4.092), (-4.126, 1.0, -1.0), (-4.126, -1.0, -1.0), (-4.126, -1.0, 1.0), (-4.126, 1.0, 1.0), (-1.0, -4.343, -1.0), (-1.0, -4.343, 1.0), (1.0, -4.343, 1.0), (1.0, -4.343, -1.0)], [], [(1, 3, 19, 18), (2, 3, 7, 6), (6, 7, 5, 4), (5, 1, 21, 22), (2, 6, 4, 0), (5, 7, 10, 11), (8, 11, 15, 12), (3, 1, 8, 9), (1, 5, 11, 8), (7, 3, 9, 10), (14, 13, 12, 15), (10, 9, 13, 14), (11, 10, 14, 15), (9, 8, 12, 13), (17, 18, 19, 16), (2, 0, 17, 16), (3, 2, 16, 19), (0, 1, 18, 17), (23, 22, 21, 20), (4, 5, 22, 23), (1, 0, 20, 21), (0, 4, 23, 20)])
_uv = me_cube_002.uv_layers.new(name='UVMap')
_uv.uv.foreach_set('vector', [0.625, 0.0, 0.625, 0.25, 0.625, 0.25, 0.625, 0.0, 0.375, 0.25, 0.625, 0.25, 0.625, 0.5, 0.375, 0.5, 0.375, 0.5, 0.625, 0.5, 0.625, 0.75, 0.375, 0.75, 0.625, 0.75, 0.625, 1.0, 0.625, 1.0, 0.625, 0.75, 0.125, 0.5, 0.375, 0.5, 0.375, 0.75, 0.125, 0.75, 0.625, 0.75, 0.625, 0.5, 0.625, 0.5, 0.625, 0.75, 0.625, 1.0, 0.625, 0.75, 0.625, 0.75, 0.625, 1.0, 0.625, 0.25, 0.625, 0.0, 0.625, 0.0, 0.625, 0.25, 0.625, 1.0, 0.625, 0.75, 0.625, 0.75, 0.625, 1.0, 0.625, 0.5, 0.625, 0.25, 0.625, 0.25, 0.625, 0.5, 0.625, 0.5, 0.875, 0.5, 0.875, 0.75, 0.625, 0.75, 0.625, 0.5, 0.625, 0.25, 0.625, 0.25, 0.625, 0.5, 0.625, 0.75, 0.625, 0.5, 0.625, 0.5, 0.625, 0.75, 0.625, 0.25, 0.625, 0.0, 0.625, 0.0, 0.625, 0.25, 0.375, 0.0, 0.625, 0.0, 0.625, 0.25, 0.375, 0.25, 0.125, 0.5, 0.125, 0.75, 0.125, 0.75, 0.125, 0.5, 0.625, 0.25, 0.375, 0.25, 0.375, 0.25, 0.625, 0.25, 0.375, 1.0, 0.625, 1.0, 0.625, 1.0, 0.375, 1.0, 0.375, 0.75, 0.625, 0.75, 0.625, 1.0, 0.375, 1.0, 0.375, 0.75, 0.625, 0.75, 0.625, 0.75, 0.375, 0.75, 0.625, 1.0, 0.375, 1.0, 0.375, 1.0, 0.625, 1.0, 0.125, 0.75, 0.375, 0.75, 0.375, 0.75, 0.125, 0.75])
me_cube_002.use_remesh_fix_poles = True
me_cube_002.use_remesh_preserve_attributes = False
me_cube_002.use_mirror_vertex_groups = False
me_cube_002.update()
me_cube_004 = bpy.data.meshes.new('Cube.004')
me_cube_004.from_pydata([(-1.0, -1.0, -1.0), (-1.0, -1.0, 1.0), (-1.0, 1.0, -1.0), (-1.0, 1.0, 1.0), (1.0, -1.0, -1.0), (1.0, -1.0, 1.0), (1.0, 1.0, -1.0), (1.0, 1.0, 1.0), (-1.0, -1.0, 2.472), (-1.0, 1.0, 2.472), (1.0, 1.0, 2.472), (1.0, -1.0, 2.472), (1.739, 1.0, 1.0), (1.739, 1.0, -1.0), (1.739, -1.0, -1.0), (1.739, -1.0, 1.0), (-1.0, 2.921, 1.0), (-1.0, 2.921, -1.0), (1.0, 2.921, -1.0), (1.0, 2.921, 1.0)], [], [(0, 1, 3, 2), (7, 6, 18, 19), (7, 5, 15, 12), (4, 5, 1, 0), (2, 6, 4, 0), (5, 7, 10, 11), (10, 9, 8, 11), (3, 1, 8, 9), (1, 5, 11, 8), (7, 3, 9, 10), (13, 12, 15, 14), (6, 7, 12, 13), (5, 4, 14, 15), (4, 6, 13, 14), (17, 16, 19, 18), (6, 2, 17, 18), (3, 7, 19, 16), (2, 3, 16, 17)])
_uv = me_cube_004.uv_layers.new(name='UVMap')
_uv.uv.foreach_set('vector', [0.375, 0.0, 0.625, 0.0, 0.625, 0.25, 0.375, 0.25, 0.625, 0.5, 0.375, 0.5, 0.375, 0.5, 0.625, 0.5, 0.625, 0.5, 0.625, 0.75, 0.625, 0.75, 0.625, 0.5, 0.375, 0.75, 0.625, 0.75, 0.625, 1.0, 0.375, 1.0, 0.125, 0.5, 0.375, 0.5, 0.375, 0.75, 0.125, 0.75, 0.625, 0.75, 0.625, 0.5, 0.625, 0.5, 0.625, 0.75, 0.625, 0.5, 0.875, 0.5, 0.875, 0.75, 0.625, 0.75, 0.625, 0.25, 0.625, 0.0, 0.625, 0.0, 0.625, 0.25, 0.625, 1.0, 0.625, 0.75, 0.625, 0.75, 0.625, 1.0, 0.625, 0.5, 0.625, 0.25, 0.625, 0.25, 0.625, 0.5, 0.375, 0.5, 0.625, 0.5, 0.625, 0.75, 0.375, 0.75, 0.375, 0.5, 0.625, 0.5, 0.625, 0.5, 0.375, 0.5, 0.625, 0.75, 0.375, 0.75, 0.375, 0.75, 0.625, 0.75, 0.375, 0.75, 0.375, 0.5, 0.375, 0.5, 0.375, 0.75, 0.375, 0.25, 0.625, 0.25, 0.625, 0.5, 0.375, 0.5, 0.375, 0.5, 0.125, 0.5, 0.125, 0.5, 0.375, 0.5, 0.625, 0.25, 0.625, 0.5, 0.625, 0.5, 0.625, 0.25, 0.375, 0.25, 0.625, 0.25, 0.625, 0.25, 0.375, 0.25])
me_cube_004.use_remesh_fix_poles = True
me_cube_004.use_remesh_preserve_attributes = False
me_cube_004.use_mirror_vertex_groups = False
me_cube_004.update()

# ---- objects
ob_light = bpy.data.objects.new('Light', light_light)
ob_camera = bpy.data.objects.new('Camera', cam_camera)
ob_road = bpy.data.objects.new('Road', me_plane)
ob_ground = bpy.data.objects.new('Ground', me_plane_001)
ob_cylinder = bpy.data.objects.new('Cylinder', me_cylinder)
ob_circle = bpy.data.objects.new('Circle', me_circle)
ob_cube_002 = bpy.data.objects.new('Cube.002', me_cube_005)
ob_cube = bpy.data.objects.new('Cube', me_cube_001)
ob_cube_001 = bpy.data.objects.new('Cube.001', me_cube_002)
ob_cube_003 = bpy.data.objects.new('Cube.003', me_cube_004)

# ---- transforms, parenting, visibility, modifiers, constraints
ob_light.location = (9.814, 12.83, 10.23)
ob_light.rotation_euler = (0.6503, 0.05522, 1.866)
ob_light.lock_rotations_4d = False
ob_light.empty_display_type = 'ARROWS'
ob_light.color = (0.0, 0.0, 0.0, 0.0)
ob_light.lineart.crease_threshold = 0.0
ob_camera.location = (7.359, -6.926, 4.958)
ob_camera.rotation_euler = (1.109, 0.0, 0.8149)
ob_camera.lock_rotations_4d = False
ob_camera.empty_display_type = 'ARROWS'
ob_camera.color = (0.0, 0.0, 0.0, 0.0)
ob_camera.display_type = 'WIRE'
ob_camera.lineart.crease_threshold = 0.0
ob_road.location = (0.0, 0.0, 0.1691)
ob_road.scale = (1.0, 2.03, 1.0)
ob_road.lineart.crease_threshold = 0.0
_m = ob_road.modifiers.new('Solidify', 'SOLIDIFY')
_m.thickness = 0.18
_m.nonmanifold_thickness_mode = 'FIXED'
_m.nonmanifold_merge_threshold = 0.0003
ob_ground.location = (0.0, 4.311, 0.0)
ob_ground.scale = (20.34, 20.34, 20.34)
ob_ground.lineart.crease_threshold = 0.0
ob_cylinder.location = (6.922, 0.985, 1.089)
ob_cylinder.scale = (0.05435, 0.05435, 0.9566)
ob_cylinder.lineart.crease_threshold = 0.0
ob_circle.parent = ob_cube_002
ob_circle.matrix_parent_inverse = Matrix(((3.113, -0.0, 0.0, -21.54), (-0.0, 45.99, -0.0, -34.4), (0.0, -0.0, 32.14, -63.84), (-0.0, 0.0, -0.0, 1.0)))
ob_circle.location = (6.922, 0.985, 1.05)
ob_circle.scale = (0.9077, 0.9077, 0.9077)
ob_circle.lineart.crease_threshold = 0.0
ob_cube_002.location = (6.918, 0.748, 1.986)
ob_cube_002.scale = (0.3212, 0.02174, 0.03112)
ob_cube_002.lineart.crease_threshold = 0.0
ob_cube.location = (1.796, 4.302, 0.8865)
ob_cube.lineart.crease_threshold = 0.0
ob_cube_001.location = (-2.185, 4.302, 1.042)
ob_cube_001.lineart.crease_threshold = 0.0
ob_cube_003.location = (-0.6036, 9.86, 0.8865)
ob_cube_003.scale = (2.905, 1.0, 1.0)
ob_cube_003.lineart.crease_threshold = 0.0

# ---- collection membership
col_collection.objects.link(ob_light)
col_collection.objects.link(ob_camera)
col_collection.objects.link(ob_road)
col_collection.objects.link(ob_ground)
col_sign.objects.link(ob_cylinder)
col_sign.objects.link(ob_circle)
col_sign.objects.link(ob_cube_002)
col_buildings.objects.link(ob_cube)
col_buildings.objects.link(ob_cube_001)
col_buildings.objects.link(ob_cube_003)

# ---- scene / render settings (as saved in the file)
scene.camera = ob_camera
scene.frame_start = 1; scene.frame_end = 250; scene.frame_set(1)
scene.render.engine = 'BLENDER_EEVEE_NEXT'
scene.cycles.use_denoising = False
scene.cycles.samples = 128
scene.cycles.sampling_pattern = 'TABULATED_SOBOL'
scene.cycles.use_adaptive_sampling = False
scene.cycles.use_light_tree = False
scene.view_settings.view_transform = 'Filmic'
bpy.context.view_layer.update()
